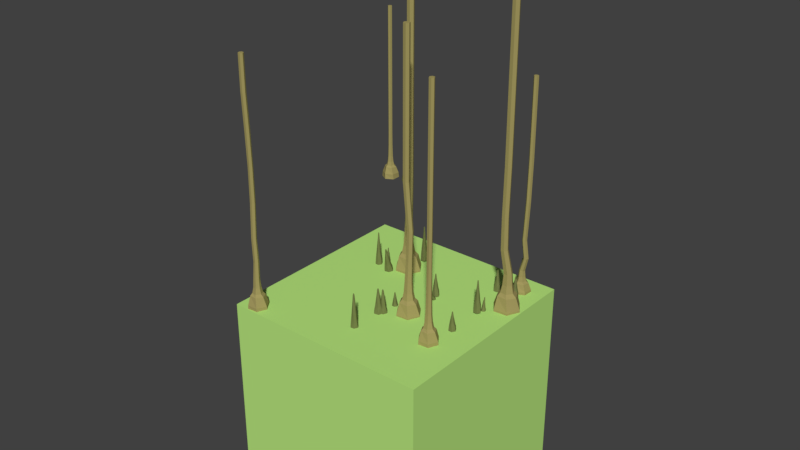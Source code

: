# Source: swamp.blend  (saved by Blender 2.79.0; exported with 4.5.12 LTS)
import bpy
from mathutils import Matrix  # noqa: F401  (used for matrix-valued properties, if any)

bpy.ops.wm.read_factory_settings(use_empty=True)
scene = bpy.context.scene
scene.name = 'Scene'

# ---- collections
col_collection_5 = bpy.data.collections.new('Collection 5'); scene.collection.children.link(col_collection_5)

# ---- materials (node trees are filled in below, after node groups)
mat_material_002 = bpy.data.materials.new('Material.002')
mat_material_002.alpha_threshold = 0.0
mat_material_002.use_transparent_shadow = False
mat_material_002.diffuse_color = (0.1779, 0.2019, 0.06908, 1.0)
mat_material_002.roughness = 0.5
mat_material_003 = bpy.data.materials.new('Material.003')
mat_material_003.alpha_threshold = 0.0
mat_material_003.use_transparent_shadow = False
mat_material_003.diffuse_color = (0.3672, 0.3144, 0.115, 1.0)
mat_material_003.roughness = 0.5
mat_material_001 = bpy.data.materials.new('Material.001')
mat_material_001.alpha_threshold = 0.0
mat_material_001.use_transparent_shadow = False
mat_material_001.diffuse_color = (0.4824, 0.8, 0.2092, 1.0)
mat_material_001.roughness = 0.5

# ---- material node trees

# ---- world
world_world = bpy.data.worlds.new('World'); scene.world = world_world
world_world.color = (0.05088, 0.05088, 0.05088)
world_world.use_sun_shadow = False
world_world.sun_shadow_jitter_overblur = 0.0
world_world.cycles.sampling_method = 'MANUAL'

# ---- meshes
me_circle_029 = bpy.data.meshes.new('Circle.029')
me_circle_029.from_pydata([(-0.273, 0.1029, 3.134), (-1.172, -0.1503, 3.139), (-1.402, -1.054, 3.1), (-0.7337, -1.705, 3.058), (0.1649, -1.452, 3.054), (0.3953, -0.5481, 3.092), (-0.1996, -0.2363, 4.349), (-0.8964, -0.3166, 4.319), (-1.174, -0.9589, 4.256), (-0.7548, -1.521, 4.221), (-0.05802, -1.441, 4.251), (0.2196, -0.7985, 4.314), (-0.2122, -0.512, 5.305), (-0.7016, -0.4706, 5.281), (-0.9832, -0.8732, 5.3), (-0.7754, -1.317, 5.342), (-0.286, -1.359, 5.366), (-0.004411, -0.9561, 5.348), (-0.2517, -0.5717, 6.217), (-0.5806, -0.4712, 6.188), (-0.8303, -0.706, 6.145), (-0.7512, -1.041, 6.13), (-0.4223, -1.142, 6.158), (-0.1726, -0.9069, 6.201), (-0.4224, -0.7619, 7.106), (-0.5213, -0.692, 7.108), (-0.6311, -0.7425, 7.117), (-0.642, -0.863, 7.124), (-0.5432, -0.9329, 7.122), (-0.4334, -0.8824, 7.112), (-0.3762, 0.4675, 2.109), (-1.483, -0.07103, 2.065), (-1.569, -1.298, 1.985), (-0.5481, -1.986, 1.95), (0.5588, -1.447, 1.995), (0.6447, -0.2206, 2.074), (-0.4714, 0.59, 0.6695), (-1.688, -0.1124, 0.6695), (-1.688, -1.517, 0.6695), (-0.4714, -2.22, 0.6695), (0.7452, -1.517, 0.6695), (0.7452, -0.1124, 0.6695), (-0.3373, -0.6674, 6.922), (-0.3055, -0.9, 6.925), (-0.4907, -1.043, 6.921), (-0.7077, -0.9537, 6.914), (-0.7395, -0.7211, 6.912), (-0.5543, -0.578, 6.916)], [], [(5, 11, 10, 4), (3, 9, 8, 2), (1, 7, 6, 0), (0, 6, 11, 5), (4, 10, 9, 3), (2, 8, 7, 1), (11, 6, 12, 17), (9, 10, 16, 15), (7, 8, 14, 13), (10, 11, 17, 16), (8, 9, 15, 14), (6, 7, 13, 12), (16, 17, 23, 22), (14, 15, 21, 20), (12, 13, 19, 18), (17, 12, 18, 23), (15, 16, 22, 21), (13, 14, 20, 19), (43, 42, 24, 29), (45, 44, 28, 27), (47, 46, 26, 25), (44, 43, 29, 28), (46, 45, 27, 26), (42, 47, 25, 24), (25, 26, 27, 28, 29, 24), (5, 4, 34, 35), (3, 2, 32, 33), (1, 0, 30, 31), (0, 5, 35, 30), (4, 3, 33, 34), (2, 1, 31, 32), (30, 35, 41, 36), (34, 33, 39, 40), (32, 31, 37, 38), (35, 34, 40, 41), (33, 32, 38, 39), (31, 30, 36, 37), (37, 36, 41, 40, 39, 38), (18, 19, 47, 42), (20, 21, 45, 46), (22, 23, 43, 44), (19, 20, 46, 47), (21, 22, 44, 45), (23, 18, 42, 43)])
me_circle_029.materials.append(mat_material_002)
me_circle_029.use_remesh_preserve_volume = False
me_circle_029.use_remesh_preserve_attributes = False
me_circle_029.use_mirror_vertex_groups = False
me_circle_029.update()
me_circle_028 = bpy.data.meshes.new('Circle.028')
me_circle_028.from_pydata([(-0.05886, 4.93, -0.7976), (-4.354, 2.45, -0.7976), (-4.354, -2.51, -0.7976), (-0.05886, -4.989, -0.7976), (4.236, -2.51, -0.7976), (4.236, 2.45, -0.7976), (0.5178, 2.165, 6.792), (-1.733, 1.531, 6.792), (-2.31, -0.7345, 6.792), (-0.6356, -2.367, 6.792), (1.616, -1.733, 6.792), (2.192, 0.5328, 6.792), (3.84, -2.665, 2.186), (2.556, -2.231, 5.848), (3.167, 1.139, 5.729), (4.176, 2.031, 2.136), (-4.294, -2.084, 2.18), (-3.285, -1.173, 5.811), (-0.67, -3.387, 5.888), (-0.3944, -4.722, 2.207), (0.2767, 4.669, 2.108), (0.5522, 3.353, 5.652), (-2.674, 2.197, 5.692), (-3.958, 2.612, 2.13), (1.154, 0.2406, 19.25), (0.8436, -0.9805, 19.25), (-0.3697, -1.322, 19.25), (-1.272, -0.4423, 19.25), (-0.9613, 0.7788, 19.25), (0.2519, 1.12, 19.25), (0.3041, 1.325, 12.3), (-1.113, 0.9265, 12.3), (-1.476, -0.4997, 12.3), (-0.4219, -1.527, 12.3), (0.9952, -1.128, 12.3), (1.358, 0.298, 12.3), (1.657, 0.382, 9.088), (1.217, -1.345, 9.088), (-0.4983, -1.828, 9.088), (-1.774, -0.5837, 9.088), (-1.335, 1.143, 9.088), (0.3806, 1.626, 9.088), (1.088, 0.2218, 28.67), (0.7939, -0.932, 28.67), (-0.3525, -1.255, 28.67), (-1.205, -0.4235, 28.67), (-0.9116, 0.7303, 28.67), (0.2348, 1.053, 28.67), (1.107, 0.2272, 101.4), (0.8081, -0.9458, 101.4), (-0.3574, -1.274, 101.4), (-1.224, -0.4289, 101.4), (-0.9258, 0.7441, 101.4), (0.2397, 1.072, 101.4)], [], [(14, 11, 10, 13), (18, 9, 8, 17), (22, 7, 6, 21), (21, 6, 11, 14), (13, 10, 9, 18), (17, 8, 7, 22), (2, 16, 23, 1), (16, 17, 22, 23), (4, 12, 19, 3), (12, 13, 18, 19), (0, 20, 15, 5), (20, 21, 14, 15), (1, 23, 20, 0), (23, 22, 21, 20), (3, 19, 16, 2), (19, 18, 17, 16), (5, 15, 12, 4), (15, 14, 13, 12), (31, 32, 27, 28), (33, 34, 25, 26), (35, 30, 29, 24), (30, 31, 28, 29), (32, 33, 26, 27), (34, 35, 24, 25), (41, 40, 31, 30), (36, 41, 30, 35), (38, 37, 34, 33), (40, 39, 32, 31), (37, 36, 35, 34), (39, 38, 33, 32), (6, 7, 40, 41), (8, 9, 38, 39), (10, 11, 36, 37), (7, 8, 39, 40), (9, 10, 37, 38), (11, 6, 41, 36), (24, 29, 47, 42), (29, 28, 46, 47), (27, 26, 44, 45), (25, 24, 42, 43), (28, 27, 45, 46), (26, 25, 43, 44), (45, 44, 50, 51), (43, 42, 48, 49), (46, 45, 51, 52), (44, 43, 49, 50), (42, 47, 53, 48), (47, 46, 52, 53), (53, 52, 51, 50, 49, 48)])
me_circle_028.materials.append(mat_material_003)
me_circle_028.use_remesh_preserve_volume = False
me_circle_028.use_remesh_preserve_attributes = False
me_circle_028.use_mirror_vertex_groups = False
me_circle_028.update()
me_circle_027 = bpy.data.meshes.new('Circle.027')
me_circle_027.from_pydata([(-0.273, 0.1029, 3.134), (-1.172, -0.1503, 3.139), (-1.402, -1.054, 3.1), (-0.7337, -1.705, 3.058), (0.1649, -1.452, 3.054), (0.3953, -0.5481, 3.092), (-0.1996, -0.2363, 4.349), (-0.8964, -0.3166, 4.319), (-1.174, -0.9589, 4.256), (-0.7548, -1.521, 4.221), (-0.05802, -1.441, 4.251), (0.2196, -0.7985, 4.314), (-0.2122, -0.512, 5.305), (-0.7016, -0.4706, 5.281), (-0.9832, -0.8732, 5.3), (-0.7754, -1.317, 5.342), (-0.286, -1.359, 5.366), (-0.004411, -0.9561, 5.348), (-0.2517, -0.5717, 6.217), (-0.5806, -0.4712, 6.188), (-0.8303, -0.706, 6.145), (-0.7512, -1.041, 6.13), (-0.4223, -1.142, 6.158), (-0.1726, -0.9069, 6.201), (-0.4224, -0.7619, 7.106), (-0.5213, -0.692, 7.108), (-0.6311, -0.7425, 7.117), (-0.642, -0.863, 7.124), (-0.5432, -0.9329, 7.122), (-0.4334, -0.8824, 7.112), (-0.3762, 0.4675, 2.109), (-1.483, -0.07103, 2.065), (-1.569, -1.298, 1.985), (-0.5481, -1.986, 1.95), (0.5588, -1.447, 1.995), (0.6447, -0.2206, 2.074), (-0.4714, 0.59, 0.6695), (-1.688, -0.1124, 0.6695), (-1.688, -1.517, 0.6695), (-0.4714, -2.22, 0.6695), (0.7452, -1.517, 0.6695), (0.7452, -0.1124, 0.6695), (-0.3373, -0.6674, 6.922), (-0.3055, -0.9, 6.925), (-0.4907, -1.043, 6.921), (-0.7077, -0.9537, 6.914), (-0.7395, -0.7211, 6.912), (-0.5543, -0.578, 6.916)], [], [(5, 11, 10, 4), (3, 9, 8, 2), (1, 7, 6, 0), (0, 6, 11, 5), (4, 10, 9, 3), (2, 8, 7, 1), (11, 6, 12, 17), (9, 10, 16, 15), (7, 8, 14, 13), (10, 11, 17, 16), (8, 9, 15, 14), (6, 7, 13, 12), (16, 17, 23, 22), (14, 15, 21, 20), (12, 13, 19, 18), (17, 12, 18, 23), (15, 16, 22, 21), (13, 14, 20, 19), (43, 42, 24, 29), (45, 44, 28, 27), (47, 46, 26, 25), (44, 43, 29, 28), (46, 45, 27, 26), (42, 47, 25, 24), (25, 26, 27, 28, 29, 24), (5, 4, 34, 35), (3, 2, 32, 33), (1, 0, 30, 31), (0, 5, 35, 30), (4, 3, 33, 34), (2, 1, 31, 32), (30, 35, 41, 36), (34, 33, 39, 40), (32, 31, 37, 38), (35, 34, 40, 41), (33, 32, 38, 39), (31, 30, 36, 37), (37, 36, 41, 40, 39, 38), (18, 19, 47, 42), (20, 21, 45, 46), (22, 23, 43, 44), (19, 20, 46, 47), (21, 22, 44, 45), (23, 18, 42, 43)])
me_circle_027.materials.append(mat_material_002)
me_circle_027.use_remesh_preserve_volume = False
me_circle_027.use_remesh_preserve_attributes = False
me_circle_027.use_mirror_vertex_groups = False
me_circle_027.update()
me_circle_026 = bpy.data.meshes.new('Circle.026')
me_circle_026.from_pydata([(-0.273, 0.1029, 3.134), (-1.172, -0.1503, 3.139), (-1.402, -1.054, 3.1), (-0.7337, -1.705, 3.058), (0.1649, -1.452, 3.054), (0.3953, -0.5481, 3.092), (-0.1996, -0.2363, 4.349), (-0.8964, -0.3166, 4.319), (-1.174, -0.9589, 4.256), (-0.7548, -1.521, 4.221), (-0.05802, -1.441, 4.251), (0.2196, -0.7985, 4.314), (-0.2122, -0.512, 5.305), (-0.7016, -0.4706, 5.281), (-0.9832, -0.8732, 5.3), (-0.7754, -1.317, 5.342), (-0.286, -1.359, 5.366), (-0.004411, -0.9561, 5.348), (-0.2517, -0.5717, 6.217), (-0.5806, -0.4712, 6.188), (-0.8303, -0.706, 6.145), (-0.7512, -1.041, 6.13), (-0.4223, -1.142, 6.158), (-0.1726, -0.9069, 6.201), (-0.4224, -0.7619, 7.106), (-0.5213, -0.692, 7.108), (-0.6311, -0.7425, 7.117), (-0.642, -0.863, 7.124), (-0.5432, -0.9329, 7.122), (-0.4334, -0.8824, 7.112), (-0.3762, 0.4675, 2.109), (-1.483, -0.07103, 2.065), (-1.569, -1.298, 1.985), (-0.5481, -1.986, 1.95), (0.5588, -1.447, 1.995), (0.6447, -0.2206, 2.074), (-0.4714, 0.59, 0.6695), (-1.688, -0.1124, 0.6695), (-1.688, -1.517, 0.6695), (-0.4714, -2.22, 0.6695), (0.7452, -1.517, 0.6695), (0.7452, -0.1124, 0.6695), (-0.3373, -0.6674, 6.922), (-0.3055, -0.9, 6.925), (-0.4907, -1.043, 6.921), (-0.7077, -0.9537, 6.914), (-0.7395, -0.7211, 6.912), (-0.5543, -0.578, 6.916)], [], [(5, 11, 10, 4), (3, 9, 8, 2), (1, 7, 6, 0), (0, 6, 11, 5), (4, 10, 9, 3), (2, 8, 7, 1), (11, 6, 12, 17), (9, 10, 16, 15), (7, 8, 14, 13), (10, 11, 17, 16), (8, 9, 15, 14), (6, 7, 13, 12), (16, 17, 23, 22), (14, 15, 21, 20), (12, 13, 19, 18), (17, 12, 18, 23), (15, 16, 22, 21), (13, 14, 20, 19), (43, 42, 24, 29), (45, 44, 28, 27), (47, 46, 26, 25), (44, 43, 29, 28), (46, 45, 27, 26), (42, 47, 25, 24), (25, 26, 27, 28, 29, 24), (5, 4, 34, 35), (3, 2, 32, 33), (1, 0, 30, 31), (0, 5, 35, 30), (4, 3, 33, 34), (2, 1, 31, 32), (30, 35, 41, 36), (34, 33, 39, 40), (32, 31, 37, 38), (35, 34, 40, 41), (33, 32, 38, 39), (31, 30, 36, 37), (37, 36, 41, 40, 39, 38), (18, 19, 47, 42), (20, 21, 45, 46), (22, 23, 43, 44), (19, 20, 46, 47), (21, 22, 44, 45), (23, 18, 42, 43)])
me_circle_026.materials.append(mat_material_002)
me_circle_026.use_remesh_preserve_volume = False
me_circle_026.use_remesh_preserve_attributes = False
me_circle_026.use_mirror_vertex_groups = False
me_circle_026.update()
me_circle_025 = bpy.data.meshes.new('Circle.025')
me_circle_025.from_pydata([(-0.273, 0.1029, 3.134), (-1.172, -0.1503, 3.139), (-1.402, -1.054, 3.1), (-0.7337, -1.705, 3.058), (0.1649, -1.452, 3.054), (0.3953, -0.5481, 3.092), (-0.1996, -0.2363, 4.349), (-0.8964, -0.3166, 4.319), (-1.174, -0.9589, 4.256), (-0.7548, -1.521, 4.221), (-0.05802, -1.441, 4.251), (0.2196, -0.7985, 4.314), (-0.2122, -0.512, 5.305), (-0.7016, -0.4706, 5.281), (-0.9832, -0.8732, 5.3), (-0.7754, -1.317, 5.342), (-0.286, -1.359, 5.366), (-0.004411, -0.9561, 5.348), (-0.2517, -0.5717, 6.217), (-0.5806, -0.4712, 6.188), (-0.8303, -0.706, 6.145), (-0.7512, -1.041, 6.13), (-0.4223, -1.142, 6.158), (-0.1726, -0.9069, 6.201), (-0.4224, -0.7619, 7.106), (-0.5213, -0.692, 7.108), (-0.6311, -0.7425, 7.117), (-0.642, -0.863, 7.124), (-0.5432, -0.9329, 7.122), (-0.4334, -0.8824, 7.112), (-0.3762, 0.4675, 2.109), (-1.483, -0.07103, 2.065), (-1.569, -1.298, 1.985), (-0.5481, -1.986, 1.95), (0.5588, -1.447, 1.995), (0.6447, -0.2206, 2.074), (-0.4714, 0.59, 0.6695), (-1.688, -0.1124, 0.6695), (-1.688, -1.517, 0.6695), (-0.4714, -2.22, 0.6695), (0.7452, -1.517, 0.6695), (0.7452, -0.1124, 0.6695), (-0.3373, -0.6674, 6.922), (-0.3055, -0.9, 6.925), (-0.4907, -1.043, 6.921), (-0.7077, -0.9537, 6.914), (-0.7395, -0.7211, 6.912), (-0.5543, -0.578, 6.916)], [], [(5, 11, 10, 4), (3, 9, 8, 2), (1, 7, 6, 0), (0, 6, 11, 5), (4, 10, 9, 3), (2, 8, 7, 1), (11, 6, 12, 17), (9, 10, 16, 15), (7, 8, 14, 13), (10, 11, 17, 16), (8, 9, 15, 14), (6, 7, 13, 12), (16, 17, 23, 22), (14, 15, 21, 20), (12, 13, 19, 18), (17, 12, 18, 23), (15, 16, 22, 21), (13, 14, 20, 19), (43, 42, 24, 29), (45, 44, 28, 27), (47, 46, 26, 25), (44, 43, 29, 28), (46, 45, 27, 26), (42, 47, 25, 24), (25, 26, 27, 28, 29, 24), (5, 4, 34, 35), (3, 2, 32, 33), (1, 0, 30, 31), (0, 5, 35, 30), (4, 3, 33, 34), (2, 1, 31, 32), (30, 35, 41, 36), (34, 33, 39, 40), (32, 31, 37, 38), (35, 34, 40, 41), (33, 32, 38, 39), (31, 30, 36, 37), (37, 36, 41, 40, 39, 38), (18, 19, 47, 42), (20, 21, 45, 46), (22, 23, 43, 44), (19, 20, 46, 47), (21, 22, 44, 45), (23, 18, 42, 43)])
me_circle_025.materials.append(mat_material_002)
me_circle_025.use_remesh_preserve_volume = False
me_circle_025.use_remesh_preserve_attributes = False
me_circle_025.use_mirror_vertex_groups = False
me_circle_025.update()
me_circle_024 = bpy.data.meshes.new('Circle.024')
me_circle_024.from_pydata([(-0.273, 0.1029, 3.134), (-1.172, -0.1503, 3.139), (-1.402, -1.054, 3.1), (-0.7337, -1.705, 3.058), (0.1649, -1.452, 3.054), (0.3953, -0.5481, 3.092), (-0.1996, -0.2363, 4.349), (-0.8964, -0.3166, 4.319), (-1.174, -0.9589, 4.256), (-0.7548, -1.521, 4.221), (-0.05802, -1.441, 4.251), (0.2196, -0.7985, 4.314), (-0.2122, -0.512, 5.305), (-0.7016, -0.4706, 5.281), (-0.9832, -0.8732, 5.3), (-0.7754, -1.317, 5.342), (-0.286, -1.359, 5.366), (-0.004411, -0.9561, 5.348), (-0.2517, -0.5717, 6.217), (-0.5806, -0.4712, 6.188), (-0.8303, -0.706, 6.145), (-0.7512, -1.041, 6.13), (-0.4223, -1.142, 6.158), (-0.1726, -0.9069, 6.201), (-0.4224, -0.7619, 7.106), (-0.5213, -0.692, 7.108), (-0.6311, -0.7425, 7.117), (-0.642, -0.863, 7.124), (-0.5432, -0.9329, 7.122), (-0.4334, -0.8824, 7.112), (-0.3762, 0.4675, 2.109), (-1.483, -0.07103, 2.065), (-1.569, -1.298, 1.985), (-0.5481, -1.986, 1.95), (0.5588, -1.447, 1.995), (0.6447, -0.2206, 2.074), (-0.4714, 0.59, 0.6695), (-1.688, -0.1124, 0.6695), (-1.688, -1.517, 0.6695), (-0.4714, -2.22, 0.6695), (0.7452, -1.517, 0.6695), (0.7452, -0.1124, 0.6695), (-0.3373, -0.6674, 6.922), (-0.3055, -0.9, 6.925), (-0.4907, -1.043, 6.921), (-0.7077, -0.9537, 6.914), (-0.7395, -0.7211, 6.912), (-0.5543, -0.578, 6.916)], [], [(5, 11, 10, 4), (3, 9, 8, 2), (1, 7, 6, 0), (0, 6, 11, 5), (4, 10, 9, 3), (2, 8, 7, 1), (11, 6, 12, 17), (9, 10, 16, 15), (7, 8, 14, 13), (10, 11, 17, 16), (8, 9, 15, 14), (6, 7, 13, 12), (16, 17, 23, 22), (14, 15, 21, 20), (12, 13, 19, 18), (17, 12, 18, 23), (15, 16, 22, 21), (13, 14, 20, 19), (43, 42, 24, 29), (45, 44, 28, 27), (47, 46, 26, 25), (44, 43, 29, 28), (46, 45, 27, 26), (42, 47, 25, 24), (25, 26, 27, 28, 29, 24), (5, 4, 34, 35), (3, 2, 32, 33), (1, 0, 30, 31), (0, 5, 35, 30), (4, 3, 33, 34), (2, 1, 31, 32), (30, 35, 41, 36), (34, 33, 39, 40), (32, 31, 37, 38), (35, 34, 40, 41), (33, 32, 38, 39), (31, 30, 36, 37), (37, 36, 41, 40, 39, 38), (18, 19, 47, 42), (20, 21, 45, 46), (22, 23, 43, 44), (19, 20, 46, 47), (21, 22, 44, 45), (23, 18, 42, 43)])
me_circle_024.materials.append(mat_material_002)
me_circle_024.use_remesh_preserve_volume = False
me_circle_024.use_remesh_preserve_attributes = False
me_circle_024.use_mirror_vertex_groups = False
me_circle_024.update()
me_circle_023 = bpy.data.meshes.new('Circle.023')
me_circle_023.from_pydata([(-0.273, 0.1029, 3.134), (-1.172, -0.1503, 3.139), (-1.402, -1.054, 3.1), (-0.7337, -1.705, 3.058), (0.1649, -1.452, 3.054), (0.3953, -0.5481, 3.092), (-0.1996, -0.2363, 4.349), (-0.8964, -0.3166, 4.319), (-1.174, -0.9589, 4.256), (-0.7548, -1.521, 4.221), (-0.05802, -1.441, 4.251), (0.2196, -0.7985, 4.314), (-0.2122, -0.512, 5.305), (-0.7016, -0.4706, 5.281), (-0.9832, -0.8732, 5.3), (-0.7754, -1.317, 5.342), (-0.286, -1.359, 5.366), (-0.004411, -0.9561, 5.348), (-0.2517, -0.5717, 6.217), (-0.5806, -0.4712, 6.188), (-0.8303, -0.706, 6.145), (-0.7512, -1.041, 6.13), (-0.4223, -1.142, 6.158), (-0.1726, -0.9069, 6.201), (-0.4224, -0.7619, 7.106), (-0.5213, -0.692, 7.108), (-0.6311, -0.7425, 7.117), (-0.642, -0.863, 7.124), (-0.5432, -0.9329, 7.122), (-0.4334, -0.8824, 7.112), (-0.3762, 0.4675, 2.109), (-1.483, -0.07103, 2.065), (-1.569, -1.298, 1.985), (-0.5481, -1.986, 1.95), (0.5588, -1.447, 1.995), (0.6447, -0.2206, 2.074), (-0.4714, 0.59, 0.6695), (-1.688, -0.1124, 0.6695), (-1.688, -1.517, 0.6695), (-0.4714, -2.22, 0.6695), (0.7452, -1.517, 0.6695), (0.7452, -0.1124, 0.6695), (-0.3373, -0.6674, 6.922), (-0.3055, -0.9, 6.925), (-0.4907, -1.043, 6.921), (-0.7077, -0.9537, 6.914), (-0.7395, -0.7211, 6.912), (-0.5543, -0.578, 6.916)], [], [(5, 11, 10, 4), (3, 9, 8, 2), (1, 7, 6, 0), (0, 6, 11, 5), (4, 10, 9, 3), (2, 8, 7, 1), (11, 6, 12, 17), (9, 10, 16, 15), (7, 8, 14, 13), (10, 11, 17, 16), (8, 9, 15, 14), (6, 7, 13, 12), (16, 17, 23, 22), (14, 15, 21, 20), (12, 13, 19, 18), (17, 12, 18, 23), (15, 16, 22, 21), (13, 14, 20, 19), (43, 42, 24, 29), (45, 44, 28, 27), (47, 46, 26, 25), (44, 43, 29, 28), (46, 45, 27, 26), (42, 47, 25, 24), (25, 26, 27, 28, 29, 24), (5, 4, 34, 35), (3, 2, 32, 33), (1, 0, 30, 31), (0, 5, 35, 30), (4, 3, 33, 34), (2, 1, 31, 32), (30, 35, 41, 36), (34, 33, 39, 40), (32, 31, 37, 38), (35, 34, 40, 41), (33, 32, 38, 39), (31, 30, 36, 37), (37, 36, 41, 40, 39, 38), (18, 19, 47, 42), (20, 21, 45, 46), (22, 23, 43, 44), (19, 20, 46, 47), (21, 22, 44, 45), (23, 18, 42, 43)])
me_circle_023.materials.append(mat_material_002)
me_circle_023.use_remesh_preserve_volume = False
me_circle_023.use_remesh_preserve_attributes = False
me_circle_023.use_mirror_vertex_groups = False
me_circle_023.update()
me_circle_022 = bpy.data.meshes.new('Circle.022')
me_circle_022.from_pydata([(-0.273, 0.1029, 3.134), (-1.172, -0.1503, 3.139), (-1.402, -1.054, 3.1), (-0.7337, -1.705, 3.058), (0.1649, -1.452, 3.054), (0.3953, -0.5481, 3.092), (-0.1996, -0.2363, 4.349), (-0.8964, -0.3166, 4.319), (-1.174, -0.9589, 4.256), (-0.7548, -1.521, 4.221), (-0.05802, -1.441, 4.251), (0.2196, -0.7985, 4.314), (-0.2122, -0.512, 5.305), (-0.7016, -0.4706, 5.281), (-0.9832, -0.8732, 5.3), (-0.7754, -1.317, 5.342), (-0.286, -1.359, 5.366), (-0.004411, -0.9561, 5.348), (-0.2517, -0.5717, 6.217), (-0.5806, -0.4712, 6.188), (-0.8303, -0.706, 6.145), (-0.7512, -1.041, 6.13), (-0.4223, -1.142, 6.158), (-0.1726, -0.9069, 6.201), (-0.4224, -0.7619, 7.106), (-0.5213, -0.692, 7.108), (-0.6311, -0.7425, 7.117), (-0.642, -0.863, 7.124), (-0.5432, -0.9329, 7.122), (-0.4334, -0.8824, 7.112), (-0.3762, 0.4675, 2.109), (-1.483, -0.07103, 2.065), (-1.569, -1.298, 1.985), (-0.5481, -1.986, 1.95), (0.5588, -1.447, 1.995), (0.6447, -0.2206, 2.074), (-0.4714, 0.59, 0.6695), (-1.688, -0.1124, 0.6695), (-1.688, -1.517, 0.6695), (-0.4714, -2.22, 0.6695), (0.7452, -1.517, 0.6695), (0.7452, -0.1124, 0.6695), (-0.3373, -0.6674, 6.922), (-0.3055, -0.9, 6.925), (-0.4907, -1.043, 6.921), (-0.7077, -0.9537, 6.914), (-0.7395, -0.7211, 6.912), (-0.5543, -0.578, 6.916)], [], [(5, 11, 10, 4), (3, 9, 8, 2), (1, 7, 6, 0), (0, 6, 11, 5), (4, 10, 9, 3), (2, 8, 7, 1), (11, 6, 12, 17), (9, 10, 16, 15), (7, 8, 14, 13), (10, 11, 17, 16), (8, 9, 15, 14), (6, 7, 13, 12), (16, 17, 23, 22), (14, 15, 21, 20), (12, 13, 19, 18), (17, 12, 18, 23), (15, 16, 22, 21), (13, 14, 20, 19), (43, 42, 24, 29), (45, 44, 28, 27), (47, 46, 26, 25), (44, 43, 29, 28), (46, 45, 27, 26), (42, 47, 25, 24), (25, 26, 27, 28, 29, 24), (5, 4, 34, 35), (3, 2, 32, 33), (1, 0, 30, 31), (0, 5, 35, 30), (4, 3, 33, 34), (2, 1, 31, 32), (30, 35, 41, 36), (34, 33, 39, 40), (32, 31, 37, 38), (35, 34, 40, 41), (33, 32, 38, 39), (31, 30, 36, 37), (37, 36, 41, 40, 39, 38), (18, 19, 47, 42), (20, 21, 45, 46), (22, 23, 43, 44), (19, 20, 46, 47), (21, 22, 44, 45), (23, 18, 42, 43)])
me_circle_022.materials.append(mat_material_002)
me_circle_022.use_remesh_preserve_volume = False
me_circle_022.use_remesh_preserve_attributes = False
me_circle_022.use_mirror_vertex_groups = False
me_circle_022.update()
me_circle_021 = bpy.data.meshes.new('Circle.021')
me_circle_021.from_pydata([(-0.273, 0.1029, 3.134), (-1.172, -0.1503, 3.139), (-1.402, -1.054, 3.1), (-0.7337, -1.705, 3.058), (0.1649, -1.452, 3.054), (0.3953, -0.5481, 3.092), (-0.1996, -0.2363, 4.349), (-0.8964, -0.3166, 4.319), (-1.174, -0.9589, 4.256), (-0.7548, -1.521, 4.221), (-0.05802, -1.441, 4.251), (0.2196, -0.7985, 4.314), (-0.2122, -0.512, 5.305), (-0.7016, -0.4706, 5.281), (-0.9832, -0.8732, 5.3), (-0.7754, -1.317, 5.342), (-0.286, -1.359, 5.366), (-0.004411, -0.9561, 5.348), (-0.2517, -0.5717, 6.217), (-0.5806, -0.4712, 6.188), (-0.8303, -0.706, 6.145), (-0.7512, -1.041, 6.13), (-0.4223, -1.142, 6.158), (-0.1726, -0.9069, 6.201), (-0.4224, -0.7619, 7.106), (-0.5213, -0.692, 7.108), (-0.6311, -0.7425, 7.117), (-0.642, -0.863, 7.124), (-0.5432, -0.9329, 7.122), (-0.4334, -0.8824, 7.112), (-0.3762, 0.4675, 2.109), (-1.483, -0.07103, 2.065), (-1.569, -1.298, 1.985), (-0.5481, -1.986, 1.95), (0.5588, -1.447, 1.995), (0.6447, -0.2206, 2.074), (-0.4714, 0.59, 0.6695), (-1.688, -0.1124, 0.6695), (-1.688, -1.517, 0.6695), (-0.4714, -2.22, 0.6695), (0.7452, -1.517, 0.6695), (0.7452, -0.1124, 0.6695), (-0.3373, -0.6674, 6.922), (-0.3055, -0.9, 6.925), (-0.4907, -1.043, 6.921), (-0.7077, -0.9537, 6.914), (-0.7395, -0.7211, 6.912), (-0.5543, -0.578, 6.916)], [], [(5, 11, 10, 4), (3, 9, 8, 2), (1, 7, 6, 0), (0, 6, 11, 5), (4, 10, 9, 3), (2, 8, 7, 1), (11, 6, 12, 17), (9, 10, 16, 15), (7, 8, 14, 13), (10, 11, 17, 16), (8, 9, 15, 14), (6, 7, 13, 12), (16, 17, 23, 22), (14, 15, 21, 20), (12, 13, 19, 18), (17, 12, 18, 23), (15, 16, 22, 21), (13, 14, 20, 19), (43, 42, 24, 29), (45, 44, 28, 27), (47, 46, 26, 25), (44, 43, 29, 28), (46, 45, 27, 26), (42, 47, 25, 24), (25, 26, 27, 28, 29, 24), (5, 4, 34, 35), (3, 2, 32, 33), (1, 0, 30, 31), (0, 5, 35, 30), (4, 3, 33, 34), (2, 1, 31, 32), (30, 35, 41, 36), (34, 33, 39, 40), (32, 31, 37, 38), (35, 34, 40, 41), (33, 32, 38, 39), (31, 30, 36, 37), (37, 36, 41, 40, 39, 38), (18, 19, 47, 42), (20, 21, 45, 46), (22, 23, 43, 44), (19, 20, 46, 47), (21, 22, 44, 45), (23, 18, 42, 43)])
me_circle_021.materials.append(mat_material_002)
me_circle_021.use_remesh_preserve_volume = False
me_circle_021.use_remesh_preserve_attributes = False
me_circle_021.use_mirror_vertex_groups = False
me_circle_021.update()
me_circle_020 = bpy.data.meshes.new('Circle.020')
me_circle_020.from_pydata([(-0.273, 0.1029, 3.134), (-1.172, -0.1503, 3.139), (-1.402, -1.054, 3.1), (-0.7337, -1.705, 3.058), (0.1649, -1.452, 3.054), (0.3953, -0.5481, 3.092), (-0.1996, -0.2363, 4.349), (-0.8964, -0.3166, 4.319), (-1.174, -0.9589, 4.256), (-0.7548, -1.521, 4.221), (-0.05802, -1.441, 4.251), (0.2196, -0.7985, 4.314), (-0.2122, -0.512, 5.305), (-0.7016, -0.4706, 5.281), (-0.9832, -0.8732, 5.3), (-0.7754, -1.317, 5.342), (-0.286, -1.359, 5.366), (-0.004411, -0.9561, 5.348), (-0.2517, -0.5717, 6.217), (-0.5806, -0.4712, 6.188), (-0.8303, -0.706, 6.145), (-0.7512, -1.041, 6.13), (-0.4223, -1.142, 6.158), (-0.1726, -0.9069, 6.201), (-0.4224, -0.7619, 7.106), (-0.5213, -0.692, 7.108), (-0.6311, -0.7425, 7.117), (-0.642, -0.863, 7.124), (-0.5432, -0.9329, 7.122), (-0.4334, -0.8824, 7.112), (-0.3762, 0.4675, 2.109), (-1.483, -0.07103, 2.065), (-1.569, -1.298, 1.985), (-0.5481, -1.986, 1.95), (0.5588, -1.447, 1.995), (0.6447, -0.2206, 2.074), (-0.4714, 0.59, 0.6695), (-1.688, -0.1124, 0.6695), (-1.688, -1.517, 0.6695), (-0.4714, -2.22, 0.6695), (0.7452, -1.517, 0.6695), (0.7452, -0.1124, 0.6695), (-0.3373, -0.6674, 6.922), (-0.3055, -0.9, 6.925), (-0.4907, -1.043, 6.921), (-0.7077, -0.9537, 6.914), (-0.7395, -0.7211, 6.912), (-0.5543, -0.578, 6.916)], [], [(5, 11, 10, 4), (3, 9, 8, 2), (1, 7, 6, 0), (0, 6, 11, 5), (4, 10, 9, 3), (2, 8, 7, 1), (11, 6, 12, 17), (9, 10, 16, 15), (7, 8, 14, 13), (10, 11, 17, 16), (8, 9, 15, 14), (6, 7, 13, 12), (16, 17, 23, 22), (14, 15, 21, 20), (12, 13, 19, 18), (17, 12, 18, 23), (15, 16, 22, 21), (13, 14, 20, 19), (43, 42, 24, 29), (45, 44, 28, 27), (47, 46, 26, 25), (44, 43, 29, 28), (46, 45, 27, 26), (42, 47, 25, 24), (25, 26, 27, 28, 29, 24), (5, 4, 34, 35), (3, 2, 32, 33), (1, 0, 30, 31), (0, 5, 35, 30), (4, 3, 33, 34), (2, 1, 31, 32), (30, 35, 41, 36), (34, 33, 39, 40), (32, 31, 37, 38), (35, 34, 40, 41), (33, 32, 38, 39), (31, 30, 36, 37), (37, 36, 41, 40, 39, 38), (18, 19, 47, 42), (20, 21, 45, 46), (22, 23, 43, 44), (19, 20, 46, 47), (21, 22, 44, 45), (23, 18, 42, 43)])
me_circle_020.materials.append(mat_material_002)
me_circle_020.use_remesh_preserve_volume = False
me_circle_020.use_remesh_preserve_attributes = False
me_circle_020.use_mirror_vertex_groups = False
me_circle_020.update()
me_circle_019 = bpy.data.meshes.new('Circle.019')
me_circle_019.from_pydata([(-0.273, 0.1029, 3.134), (-1.172, -0.1503, 3.139), (-1.402, -1.054, 3.1), (-0.7337, -1.705, 3.058), (0.1649, -1.452, 3.054), (0.3953, -0.5481, 3.092), (-0.1996, -0.2363, 4.349), (-0.8964, -0.3166, 4.319), (-1.174, -0.9589, 4.256), (-0.7548, -1.521, 4.221), (-0.05802, -1.441, 4.251), (0.2196, -0.7985, 4.314), (-0.2122, -0.512, 5.305), (-0.7016, -0.4706, 5.281), (-0.9832, -0.8732, 5.3), (-0.7754, -1.317, 5.342), (-0.286, -1.359, 5.366), (-0.004411, -0.9561, 5.348), (-0.2517, -0.5717, 6.217), (-0.5806, -0.4712, 6.188), (-0.8303, -0.706, 6.145), (-0.7512, -1.041, 6.13), (-0.4223, -1.142, 6.158), (-0.1726, -0.9069, 6.201), (-0.4224, -0.7619, 7.106), (-0.5213, -0.692, 7.108), (-0.6311, -0.7425, 7.117), (-0.642, -0.863, 7.124), (-0.5432, -0.9329, 7.122), (-0.4334, -0.8824, 7.112), (-0.3762, 0.4675, 2.109), (-1.483, -0.07103, 2.065), (-1.569, -1.298, 1.985), (-0.5481, -1.986, 1.95), (0.5588, -1.447, 1.995), (0.6447, -0.2206, 2.074), (-0.4714, 0.59, 0.6695), (-1.688, -0.1124, 0.6695), (-1.688, -1.517, 0.6695), (-0.4714, -2.22, 0.6695), (0.7452, -1.517, 0.6695), (0.7452, -0.1124, 0.6695), (-0.3373, -0.6674, 6.922), (-0.3055, -0.9, 6.925), (-0.4907, -1.043, 6.921), (-0.7077, -0.9537, 6.914), (-0.7395, -0.7211, 6.912), (-0.5543, -0.578, 6.916)], [], [(5, 11, 10, 4), (3, 9, 8, 2), (1, 7, 6, 0), (0, 6, 11, 5), (4, 10, 9, 3), (2, 8, 7, 1), (11, 6, 12, 17), (9, 10, 16, 15), (7, 8, 14, 13), (10, 11, 17, 16), (8, 9, 15, 14), (6, 7, 13, 12), (16, 17, 23, 22), (14, 15, 21, 20), (12, 13, 19, 18), (17, 12, 18, 23), (15, 16, 22, 21), (13, 14, 20, 19), (43, 42, 24, 29), (45, 44, 28, 27), (47, 46, 26, 25), (44, 43, 29, 28), (46, 45, 27, 26), (42, 47, 25, 24), (25, 26, 27, 28, 29, 24), (5, 4, 34, 35), (3, 2, 32, 33), (1, 0, 30, 31), (0, 5, 35, 30), (4, 3, 33, 34), (2, 1, 31, 32), (30, 35, 41, 36), (34, 33, 39, 40), (32, 31, 37, 38), (35, 34, 40, 41), (33, 32, 38, 39), (31, 30, 36, 37), (37, 36, 41, 40, 39, 38), (18, 19, 47, 42), (20, 21, 45, 46), (22, 23, 43, 44), (19, 20, 46, 47), (21, 22, 44, 45), (23, 18, 42, 43)])
me_circle_019.materials.append(mat_material_002)
me_circle_019.use_remesh_preserve_volume = False
me_circle_019.use_remesh_preserve_attributes = False
me_circle_019.use_mirror_vertex_groups = False
me_circle_019.update()
me_circle_018 = bpy.data.meshes.new('Circle.018')
me_circle_018.from_pydata([(-0.273, 0.1029, 3.134), (-1.172, -0.1503, 3.139), (-1.402, -1.054, 3.1), (-0.7337, -1.705, 3.058), (0.1649, -1.452, 3.054), (0.3953, -0.5481, 3.092), (-0.1996, -0.2363, 4.349), (-0.8964, -0.3166, 4.319), (-1.174, -0.9589, 4.256), (-0.7548, -1.521, 4.221), (-0.05802, -1.441, 4.251), (0.2196, -0.7985, 4.314), (-0.2122, -0.512, 5.305), (-0.7016, -0.4706, 5.281), (-0.9832, -0.8732, 5.3), (-0.7754, -1.317, 5.342), (-0.286, -1.359, 5.366), (-0.004411, -0.9561, 5.348), (-0.2517, -0.5717, 6.217), (-0.5806, -0.4712, 6.188), (-0.8303, -0.706, 6.145), (-0.7512, -1.041, 6.13), (-0.4223, -1.142, 6.158), (-0.1726, -0.9069, 6.201), (-0.4224, -0.7619, 7.106), (-0.5213, -0.692, 7.108), (-0.6311, -0.7425, 7.117), (-0.642, -0.863, 7.124), (-0.5432, -0.9329, 7.122), (-0.4334, -0.8824, 7.112), (-0.3762, 0.4675, 2.109), (-1.483, -0.07103, 2.065), (-1.569, -1.298, 1.985), (-0.5481, -1.986, 1.95), (0.5588, -1.447, 1.995), (0.6447, -0.2206, 2.074), (-0.4714, 0.59, 0.6695), (-1.688, -0.1124, 0.6695), (-1.688, -1.517, 0.6695), (-0.4714, -2.22, 0.6695), (0.7452, -1.517, 0.6695), (0.7452, -0.1124, 0.6695), (-0.3373, -0.6674, 6.922), (-0.3055, -0.9, 6.925), (-0.4907, -1.043, 6.921), (-0.7077, -0.9537, 6.914), (-0.7395, -0.7211, 6.912), (-0.5543, -0.578, 6.916)], [], [(5, 11, 10, 4), (3, 9, 8, 2), (1, 7, 6, 0), (0, 6, 11, 5), (4, 10, 9, 3), (2, 8, 7, 1), (11, 6, 12, 17), (9, 10, 16, 15), (7, 8, 14, 13), (10, 11, 17, 16), (8, 9, 15, 14), (6, 7, 13, 12), (16, 17, 23, 22), (14, 15, 21, 20), (12, 13, 19, 18), (17, 12, 18, 23), (15, 16, 22, 21), (13, 14, 20, 19), (43, 42, 24, 29), (45, 44, 28, 27), (47, 46, 26, 25), (44, 43, 29, 28), (46, 45, 27, 26), (42, 47, 25, 24), (25, 26, 27, 28, 29, 24), (5, 4, 34, 35), (3, 2, 32, 33), (1, 0, 30, 31), (0, 5, 35, 30), (4, 3, 33, 34), (2, 1, 31, 32), (30, 35, 41, 36), (34, 33, 39, 40), (32, 31, 37, 38), (35, 34, 40, 41), (33, 32, 38, 39), (31, 30, 36, 37), (37, 36, 41, 40, 39, 38), (18, 19, 47, 42), (20, 21, 45, 46), (22, 23, 43, 44), (19, 20, 46, 47), (21, 22, 44, 45), (23, 18, 42, 43)])
me_circle_018.materials.append(mat_material_002)
me_circle_018.use_remesh_preserve_volume = False
me_circle_018.use_remesh_preserve_attributes = False
me_circle_018.use_mirror_vertex_groups = False
me_circle_018.update()
me_circle_017 = bpy.data.meshes.new('Circle.017')
me_circle_017.from_pydata([(-0.273, 0.1029, 3.134), (-1.172, -0.1503, 3.139), (-1.402, -1.054, 3.1), (-0.7337, -1.705, 3.058), (0.1649, -1.452, 3.054), (0.3953, -0.5481, 3.092), (-0.1996, -0.2363, 4.349), (-0.8964, -0.3166, 4.319), (-1.174, -0.9589, 4.256), (-0.7548, -1.521, 4.221), (-0.05802, -1.441, 4.251), (0.2196, -0.7985, 4.314), (-0.2122, -0.512, 5.305), (-0.7016, -0.4706, 5.281), (-0.9832, -0.8732, 5.3), (-0.7754, -1.317, 5.342), (-0.286, -1.359, 5.366), (-0.004411, -0.9561, 5.348), (-0.2517, -0.5717, 6.217), (-0.5806, -0.4712, 6.188), (-0.8303, -0.706, 6.145), (-0.7512, -1.041, 6.13), (-0.4223, -1.142, 6.158), (-0.1726, -0.9069, 6.201), (-0.4224, -0.7619, 7.106), (-0.5213, -0.692, 7.108), (-0.6311, -0.7425, 7.117), (-0.642, -0.863, 7.124), (-0.5432, -0.9329, 7.122), (-0.4334, -0.8824, 7.112), (-0.3762, 0.4675, 2.109), (-1.483, -0.07103, 2.065), (-1.569, -1.298, 1.985), (-0.5481, -1.986, 1.95), (0.5588, -1.447, 1.995), (0.6447, -0.2206, 2.074), (-0.4714, 0.59, 0.6695), (-1.688, -0.1124, 0.6695), (-1.688, -1.517, 0.6695), (-0.4714, -2.22, 0.6695), (0.7452, -1.517, 0.6695), (0.7452, -0.1124, 0.6695), (-0.3373, -0.6674, 6.922), (-0.3055, -0.9, 6.925), (-0.4907, -1.043, 6.921), (-0.7077, -0.9537, 6.914), (-0.7395, -0.7211, 6.912), (-0.5543, -0.578, 6.916)], [], [(5, 11, 10, 4), (3, 9, 8, 2), (1, 7, 6, 0), (0, 6, 11, 5), (4, 10, 9, 3), (2, 8, 7, 1), (11, 6, 12, 17), (9, 10, 16, 15), (7, 8, 14, 13), (10, 11, 17, 16), (8, 9, 15, 14), (6, 7, 13, 12), (16, 17, 23, 22), (14, 15, 21, 20), (12, 13, 19, 18), (17, 12, 18, 23), (15, 16, 22, 21), (13, 14, 20, 19), (43, 42, 24, 29), (45, 44, 28, 27), (47, 46, 26, 25), (44, 43, 29, 28), (46, 45, 27, 26), (42, 47, 25, 24), (25, 26, 27, 28, 29, 24), (5, 4, 34, 35), (3, 2, 32, 33), (1, 0, 30, 31), (0, 5, 35, 30), (4, 3, 33, 34), (2, 1, 31, 32), (30, 35, 41, 36), (34, 33, 39, 40), (32, 31, 37, 38), (35, 34, 40, 41), (33, 32, 38, 39), (31, 30, 36, 37), (37, 36, 41, 40, 39, 38), (18, 19, 47, 42), (20, 21, 45, 46), (22, 23, 43, 44), (19, 20, 46, 47), (21, 22, 44, 45), (23, 18, 42, 43)])
me_circle_017.materials.append(mat_material_002)
me_circle_017.use_remesh_preserve_volume = False
me_circle_017.use_remesh_preserve_attributes = False
me_circle_017.use_mirror_vertex_groups = False
me_circle_017.update()
me_circle_016 = bpy.data.meshes.new('Circle.016')
me_circle_016.from_pydata([(-0.273, 0.1029, 3.134), (-1.172, -0.1503, 3.139), (-1.402, -1.054, 3.1), (-0.7337, -1.705, 3.058), (0.1649, -1.452, 3.054), (0.3953, -0.5481, 3.092), (-0.1996, -0.2363, 4.349), (-0.8964, -0.3166, 4.319), (-1.174, -0.9589, 4.256), (-0.7548, -1.521, 4.221), (-0.05802, -1.441, 4.251), (0.2196, -0.7985, 4.314), (-0.2122, -0.512, 5.305), (-0.7016, -0.4706, 5.281), (-0.9832, -0.8732, 5.3), (-0.7754, -1.317, 5.342), (-0.286, -1.359, 5.366), (-0.004411, -0.9561, 5.348), (-0.2517, -0.5717, 6.217), (-0.5806, -0.4712, 6.188), (-0.8303, -0.706, 6.145), (-0.7512, -1.041, 6.13), (-0.4223, -1.142, 6.158), (-0.1726, -0.9069, 6.201), (-0.4224, -0.7619, 7.106), (-0.5213, -0.692, 7.108), (-0.6311, -0.7425, 7.117), (-0.642, -0.863, 7.124), (-0.5432, -0.9329, 7.122), (-0.4334, -0.8824, 7.112), (-0.3762, 0.4675, 2.109), (-1.483, -0.07103, 2.065), (-1.569, -1.298, 1.985), (-0.5481, -1.986, 1.95), (0.5588, -1.447, 1.995), (0.6447, -0.2206, 2.074), (-0.4714, 0.59, 0.6695), (-1.688, -0.1124, 0.6695), (-1.688, -1.517, 0.6695), (-0.4714, -2.22, 0.6695), (0.7452, -1.517, 0.6695), (0.7452, -0.1124, 0.6695), (-0.3373, -0.6674, 6.922), (-0.3055, -0.9, 6.925), (-0.4907, -1.043, 6.921), (-0.7077, -0.9537, 6.914), (-0.7395, -0.7211, 6.912), (-0.5543, -0.578, 6.916)], [], [(5, 11, 10, 4), (3, 9, 8, 2), (1, 7, 6, 0), (0, 6, 11, 5), (4, 10, 9, 3), (2, 8, 7, 1), (11, 6, 12, 17), (9, 10, 16, 15), (7, 8, 14, 13), (10, 11, 17, 16), (8, 9, 15, 14), (6, 7, 13, 12), (16, 17, 23, 22), (14, 15, 21, 20), (12, 13, 19, 18), (17, 12, 18, 23), (15, 16, 22, 21), (13, 14, 20, 19), (43, 42, 24, 29), (45, 44, 28, 27), (47, 46, 26, 25), (44, 43, 29, 28), (46, 45, 27, 26), (42, 47, 25, 24), (25, 26, 27, 28, 29, 24), (5, 4, 34, 35), (3, 2, 32, 33), (1, 0, 30, 31), (0, 5, 35, 30), (4, 3, 33, 34), (2, 1, 31, 32), (30, 35, 41, 36), (34, 33, 39, 40), (32, 31, 37, 38), (35, 34, 40, 41), (33, 32, 38, 39), (31, 30, 36, 37), (37, 36, 41, 40, 39, 38), (18, 19, 47, 42), (20, 21, 45, 46), (22, 23, 43, 44), (19, 20, 46, 47), (21, 22, 44, 45), (23, 18, 42, 43)])
me_circle_016.materials.append(mat_material_002)
me_circle_016.use_remesh_preserve_volume = False
me_circle_016.use_remesh_preserve_attributes = False
me_circle_016.use_mirror_vertex_groups = False
me_circle_016.update()
me_circle_015 = bpy.data.meshes.new('Circle.015')
me_circle_015.from_pydata([(-0.273, 0.1029, 3.134), (-1.172, -0.1503, 3.139), (-1.402, -1.054, 3.1), (-0.7337, -1.705, 3.058), (0.1649, -1.452, 3.054), (0.3953, -0.5481, 3.092), (-0.1996, -0.2363, 4.349), (-0.8964, -0.3166, 4.319), (-1.174, -0.9589, 4.256), (-0.7548, -1.521, 4.221), (-0.05802, -1.441, 4.251), (0.2196, -0.7985, 4.314), (-0.2122, -0.512, 5.305), (-0.7016, -0.4706, 5.281), (-0.9832, -0.8732, 5.3), (-0.7754, -1.317, 5.342), (-0.286, -1.359, 5.366), (-0.004411, -0.9561, 5.348), (-0.2517, -0.5717, 6.217), (-0.5806, -0.4712, 6.188), (-0.8303, -0.706, 6.145), (-0.7512, -1.041, 6.13), (-0.4223, -1.142, 6.158), (-0.1726, -0.9069, 6.201), (-0.4224, -0.7619, 7.106), (-0.5213, -0.692, 7.108), (-0.6311, -0.7425, 7.117), (-0.642, -0.863, 7.124), (-0.5432, -0.9329, 7.122), (-0.4334, -0.8824, 7.112), (-0.3762, 0.4675, 2.109), (-1.483, -0.07103, 2.065), (-1.569, -1.298, 1.985), (-0.5481, -1.986, 1.95), (0.5588, -1.447, 1.995), (0.6447, -0.2206, 2.074), (-0.4714, 0.59, 0.6695), (-1.688, -0.1124, 0.6695), (-1.688, -1.517, 0.6695), (-0.4714, -2.22, 0.6695), (0.7452, -1.517, 0.6695), (0.7452, -0.1124, 0.6695), (-0.3373, -0.6674, 6.922), (-0.3055, -0.9, 6.925), (-0.4907, -1.043, 6.921), (-0.7077, -0.9537, 6.914), (-0.7395, -0.7211, 6.912), (-0.5543, -0.578, 6.916)], [], [(5, 11, 10, 4), (3, 9, 8, 2), (1, 7, 6, 0), (0, 6, 11, 5), (4, 10, 9, 3), (2, 8, 7, 1), (11, 6, 12, 17), (9, 10, 16, 15), (7, 8, 14, 13), (10, 11, 17, 16), (8, 9, 15, 14), (6, 7, 13, 12), (16, 17, 23, 22), (14, 15, 21, 20), (12, 13, 19, 18), (17, 12, 18, 23), (15, 16, 22, 21), (13, 14, 20, 19), (43, 42, 24, 29), (45, 44, 28, 27), (47, 46, 26, 25), (44, 43, 29, 28), (46, 45, 27, 26), (42, 47, 25, 24), (25, 26, 27, 28, 29, 24), (5, 4, 34, 35), (3, 2, 32, 33), (1, 0, 30, 31), (0, 5, 35, 30), (4, 3, 33, 34), (2, 1, 31, 32), (30, 35, 41, 36), (34, 33, 39, 40), (32, 31, 37, 38), (35, 34, 40, 41), (33, 32, 38, 39), (31, 30, 36, 37), (37, 36, 41, 40, 39, 38), (18, 19, 47, 42), (20, 21, 45, 46), (22, 23, 43, 44), (19, 20, 46, 47), (21, 22, 44, 45), (23, 18, 42, 43)])
me_circle_015.materials.append(mat_material_002)
me_circle_015.use_remesh_preserve_volume = False
me_circle_015.use_remesh_preserve_attributes = False
me_circle_015.use_mirror_vertex_groups = False
me_circle_015.update()
me_circle_014 = bpy.data.meshes.new('Circle.014')
me_circle_014.from_pydata([(-0.273, 0.1029, 3.134), (-1.172, -0.1503, 3.139), (-1.402, -1.054, 3.1), (-0.7337, -1.705, 3.058), (0.1649, -1.452, 3.054), (0.3953, -0.5481, 3.092), (-0.1996, -0.2363, 4.349), (-0.8964, -0.3166, 4.319), (-1.174, -0.9589, 4.256), (-0.7548, -1.521, 4.221), (-0.05802, -1.441, 4.251), (0.2196, -0.7985, 4.314), (-0.2122, -0.512, 5.305), (-0.7016, -0.4706, 5.281), (-0.9832, -0.8732, 5.3), (-0.7754, -1.317, 5.342), (-0.286, -1.359, 5.366), (-0.004411, -0.9561, 5.348), (-0.2517, -0.5717, 6.217), (-0.5806, -0.4712, 6.188), (-0.8303, -0.706, 6.145), (-0.7512, -1.041, 6.13), (-0.4223, -1.142, 6.158), (-0.1726, -0.9069, 6.201), (-0.4224, -0.7619, 7.106), (-0.5213, -0.692, 7.108), (-0.6311, -0.7425, 7.117), (-0.642, -0.863, 7.124), (-0.5432, -0.9329, 7.122), (-0.4334, -0.8824, 7.112), (-0.3762, 0.4675, 2.109), (-1.483, -0.07103, 2.065), (-1.569, -1.298, 1.985), (-0.5481, -1.986, 1.95), (0.5588, -1.447, 1.995), (0.6447, -0.2206, 2.074), (-0.4714, 0.59, 0.6695), (-1.688, -0.1124, 0.6695), (-1.688, -1.517, 0.6695), (-0.4714, -2.22, 0.6695), (0.7452, -1.517, 0.6695), (0.7452, -0.1124, 0.6695), (-0.3373, -0.6674, 6.922), (-0.3055, -0.9, 6.925), (-0.4907, -1.043, 6.921), (-0.7077, -0.9537, 6.914), (-0.7395, -0.7211, 6.912), (-0.5543, -0.578, 6.916)], [], [(5, 11, 10, 4), (3, 9, 8, 2), (1, 7, 6, 0), (0, 6, 11, 5), (4, 10, 9, 3), (2, 8, 7, 1), (11, 6, 12, 17), (9, 10, 16, 15), (7, 8, 14, 13), (10, 11, 17, 16), (8, 9, 15, 14), (6, 7, 13, 12), (16, 17, 23, 22), (14, 15, 21, 20), (12, 13, 19, 18), (17, 12, 18, 23), (15, 16, 22, 21), (13, 14, 20, 19), (43, 42, 24, 29), (45, 44, 28, 27), (47, 46, 26, 25), (44, 43, 29, 28), (46, 45, 27, 26), (42, 47, 25, 24), (25, 26, 27, 28, 29, 24), (5, 4, 34, 35), (3, 2, 32, 33), (1, 0, 30, 31), (0, 5, 35, 30), (4, 3, 33, 34), (2, 1, 31, 32), (30, 35, 41, 36), (34, 33, 39, 40), (32, 31, 37, 38), (35, 34, 40, 41), (33, 32, 38, 39), (31, 30, 36, 37), (37, 36, 41, 40, 39, 38), (18, 19, 47, 42), (20, 21, 45, 46), (22, 23, 43, 44), (19, 20, 46, 47), (21, 22, 44, 45), (23, 18, 42, 43)])
me_circle_014.materials.append(mat_material_002)
me_circle_014.use_remesh_preserve_volume = False
me_circle_014.use_remesh_preserve_attributes = False
me_circle_014.use_mirror_vertex_groups = False
me_circle_014.update()
me_circle_013 = bpy.data.meshes.new('Circle.013')
me_circle_013.from_pydata([(-0.273, 0.1029, 3.134), (-1.172, -0.1503, 3.139), (-1.402, -1.054, 3.1), (-0.7337, -1.705, 3.058), (0.1649, -1.452, 3.054), (0.3953, -0.5481, 3.092), (-0.1996, -0.2363, 4.349), (-0.8964, -0.3166, 4.319), (-1.174, -0.9589, 4.256), (-0.7548, -1.521, 4.221), (-0.05802, -1.441, 4.251), (0.2196, -0.7985, 4.314), (-0.2122, -0.512, 5.305), (-0.7016, -0.4706, 5.281), (-0.9832, -0.8732, 5.3), (-0.7754, -1.317, 5.342), (-0.286, -1.359, 5.366), (-0.004411, -0.9561, 5.348), (-0.2517, -0.5717, 6.217), (-0.5806, -0.4712, 6.188), (-0.8303, -0.706, 6.145), (-0.7512, -1.041, 6.13), (-0.4223, -1.142, 6.158), (-0.1726, -0.9069, 6.201), (-0.4224, -0.7619, 7.106), (-0.5213, -0.692, 7.108), (-0.6311, -0.7425, 7.117), (-0.642, -0.863, 7.124), (-0.5432, -0.9329, 7.122), (-0.4334, -0.8824, 7.112), (-0.3762, 0.4675, 2.109), (-1.483, -0.07103, 2.065), (-1.569, -1.298, 1.985), (-0.5481, -1.986, 1.95), (0.5588, -1.447, 1.995), (0.6447, -0.2206, 2.074), (-0.4714, 0.59, 0.6695), (-1.688, -0.1124, 0.6695), (-1.688, -1.517, 0.6695), (-0.4714, -2.22, 0.6695), (0.7452, -1.517, 0.6695), (0.7452, -0.1124, 0.6695), (-0.3373, -0.6674, 6.922), (-0.3055, -0.9, 6.925), (-0.4907, -1.043, 6.921), (-0.7077, -0.9537, 6.914), (-0.7395, -0.7211, 6.912), (-0.5543, -0.578, 6.916)], [], [(5, 11, 10, 4), (3, 9, 8, 2), (1, 7, 6, 0), (0, 6, 11, 5), (4, 10, 9, 3), (2, 8, 7, 1), (11, 6, 12, 17), (9, 10, 16, 15), (7, 8, 14, 13), (10, 11, 17, 16), (8, 9, 15, 14), (6, 7, 13, 12), (16, 17, 23, 22), (14, 15, 21, 20), (12, 13, 19, 18), (17, 12, 18, 23), (15, 16, 22, 21), (13, 14, 20, 19), (43, 42, 24, 29), (45, 44, 28, 27), (47, 46, 26, 25), (44, 43, 29, 28), (46, 45, 27, 26), (42, 47, 25, 24), (25, 26, 27, 28, 29, 24), (5, 4, 34, 35), (3, 2, 32, 33), (1, 0, 30, 31), (0, 5, 35, 30), (4, 3, 33, 34), (2, 1, 31, 32), (30, 35, 41, 36), (34, 33, 39, 40), (32, 31, 37, 38), (35, 34, 40, 41), (33, 32, 38, 39), (31, 30, 36, 37), (37, 36, 41, 40, 39, 38), (18, 19, 47, 42), (20, 21, 45, 46), (22, 23, 43, 44), (19, 20, 46, 47), (21, 22, 44, 45), (23, 18, 42, 43)])
me_circle_013.materials.append(mat_material_002)
me_circle_013.use_remesh_preserve_volume = False
me_circle_013.use_remesh_preserve_attributes = False
me_circle_013.use_mirror_vertex_groups = False
me_circle_013.update()
me_circle_012 = bpy.data.meshes.new('Circle.012')
me_circle_012.from_pydata([(-0.273, 0.1029, 3.134), (-1.172, -0.1503, 3.139), (-1.402, -1.054, 3.1), (-0.7337, -1.705, 3.058), (0.1649, -1.452, 3.054), (0.3953, -0.5481, 3.092), (-0.1996, -0.2363, 4.349), (-0.8964, -0.3166, 4.319), (-1.174, -0.9589, 4.256), (-0.7548, -1.521, 4.221), (-0.05802, -1.441, 4.251), (0.2196, -0.7985, 4.314), (-0.2122, -0.512, 5.305), (-0.7016, -0.4706, 5.281), (-0.9832, -0.8732, 5.3), (-0.7754, -1.317, 5.342), (-0.286, -1.359, 5.366), (-0.004411, -0.9561, 5.348), (-0.2517, -0.5717, 6.217), (-0.5806, -0.4712, 6.188), (-0.8303, -0.706, 6.145), (-0.7512, -1.041, 6.13), (-0.4223, -1.142, 6.158), (-0.1726, -0.9069, 6.201), (-0.4224, -0.7619, 7.106), (-0.5213, -0.692, 7.108), (-0.6311, -0.7425, 7.117), (-0.642, -0.863, 7.124), (-0.5432, -0.9329, 7.122), (-0.4334, -0.8824, 7.112), (-0.3762, 0.4675, 2.109), (-1.483, -0.07103, 2.065), (-1.569, -1.298, 1.985), (-0.5481, -1.986, 1.95), (0.5588, -1.447, 1.995), (0.6447, -0.2206, 2.074), (-0.4714, 0.59, 0.6695), (-1.688, -0.1124, 0.6695), (-1.688, -1.517, 0.6695), (-0.4714, -2.22, 0.6695), (0.7452, -1.517, 0.6695), (0.7452, -0.1124, 0.6695), (-0.3373, -0.6674, 6.922), (-0.3055, -0.9, 6.925), (-0.4907, -1.043, 6.921), (-0.7077, -0.9537, 6.914), (-0.7395, -0.7211, 6.912), (-0.5543, -0.578, 6.916)], [], [(5, 11, 10, 4), (3, 9, 8, 2), (1, 7, 6, 0), (0, 6, 11, 5), (4, 10, 9, 3), (2, 8, 7, 1), (11, 6, 12, 17), (9, 10, 16, 15), (7, 8, 14, 13), (10, 11, 17, 16), (8, 9, 15, 14), (6, 7, 13, 12), (16, 17, 23, 22), (14, 15, 21, 20), (12, 13, 19, 18), (17, 12, 18, 23), (15, 16, 22, 21), (13, 14, 20, 19), (43, 42, 24, 29), (45, 44, 28, 27), (47, 46, 26, 25), (44, 43, 29, 28), (46, 45, 27, 26), (42, 47, 25, 24), (25, 26, 27, 28, 29, 24), (5, 4, 34, 35), (3, 2, 32, 33), (1, 0, 30, 31), (0, 5, 35, 30), (4, 3, 33, 34), (2, 1, 31, 32), (30, 35, 41, 36), (34, 33, 39, 40), (32, 31, 37, 38), (35, 34, 40, 41), (33, 32, 38, 39), (31, 30, 36, 37), (37, 36, 41, 40, 39, 38), (18, 19, 47, 42), (20, 21, 45, 46), (22, 23, 43, 44), (19, 20, 46, 47), (21, 22, 44, 45), (23, 18, 42, 43)])
me_circle_012.materials.append(mat_material_002)
me_circle_012.use_remesh_preserve_volume = False
me_circle_012.use_remesh_preserve_attributes = False
me_circle_012.use_mirror_vertex_groups = False
me_circle_012.update()
me_circle_011 = bpy.data.meshes.new('Circle.011')
me_circle_011.from_pydata([(-0.273, 0.1029, 3.134), (-1.172, -0.1503, 3.139), (-1.402, -1.054, 3.1), (-0.7337, -1.705, 3.058), (0.1649, -1.452, 3.054), (0.3953, -0.5481, 3.092), (-0.1996, -0.2363, 4.349), (-0.8964, -0.3166, 4.319), (-1.174, -0.9589, 4.256), (-0.7548, -1.521, 4.221), (-0.05802, -1.441, 4.251), (0.2196, -0.7985, 4.314), (-0.2122, -0.512, 5.305), (-0.7016, -0.4706, 5.281), (-0.9832, -0.8732, 5.3), (-0.7754, -1.317, 5.342), (-0.286, -1.359, 5.366), (-0.004411, -0.9561, 5.348), (-0.2517, -0.5717, 6.217), (-0.5806, -0.4712, 6.188), (-0.8303, -0.706, 6.145), (-0.7512, -1.041, 6.13), (-0.4223, -1.142, 6.158), (-0.1726, -0.9069, 6.201), (-0.4224, -0.7619, 7.106), (-0.5213, -0.692, 7.108), (-0.6311, -0.7425, 7.117), (-0.642, -0.863, 7.124), (-0.5432, -0.9329, 7.122), (-0.4334, -0.8824, 7.112), (-0.3762, 0.4675, 2.109), (-1.483, -0.07103, 2.065), (-1.569, -1.298, 1.985), (-0.5481, -1.986, 1.95), (0.5588, -1.447, 1.995), (0.6447, -0.2206, 2.074), (-0.4714, 0.59, 0.6695), (-1.688, -0.1124, 0.6695), (-1.688, -1.517, 0.6695), (-0.4714, -2.22, 0.6695), (0.7452, -1.517, 0.6695), (0.7452, -0.1124, 0.6695), (-0.3373, -0.6674, 6.922), (-0.3055, -0.9, 6.925), (-0.4907, -1.043, 6.921), (-0.7077, -0.9537, 6.914), (-0.7395, -0.7211, 6.912), (-0.5543, -0.578, 6.916)], [], [(5, 11, 10, 4), (3, 9, 8, 2), (1, 7, 6, 0), (0, 6, 11, 5), (4, 10, 9, 3), (2, 8, 7, 1), (11, 6, 12, 17), (9, 10, 16, 15), (7, 8, 14, 13), (10, 11, 17, 16), (8, 9, 15, 14), (6, 7, 13, 12), (16, 17, 23, 22), (14, 15, 21, 20), (12, 13, 19, 18), (17, 12, 18, 23), (15, 16, 22, 21), (13, 14, 20, 19), (43, 42, 24, 29), (45, 44, 28, 27), (47, 46, 26, 25), (44, 43, 29, 28), (46, 45, 27, 26), (42, 47, 25, 24), (25, 26, 27, 28, 29, 24), (5, 4, 34, 35), (3, 2, 32, 33), (1, 0, 30, 31), (0, 5, 35, 30), (4, 3, 33, 34), (2, 1, 31, 32), (30, 35, 41, 36), (34, 33, 39, 40), (32, 31, 37, 38), (35, 34, 40, 41), (33, 32, 38, 39), (31, 30, 36, 37), (37, 36, 41, 40, 39, 38), (18, 19, 47, 42), (20, 21, 45, 46), (22, 23, 43, 44), (19, 20, 46, 47), (21, 22, 44, 45), (23, 18, 42, 43)])
me_circle_011.materials.append(mat_material_002)
me_circle_011.use_remesh_preserve_volume = False
me_circle_011.use_remesh_preserve_attributes = False
me_circle_011.use_mirror_vertex_groups = False
me_circle_011.update()
me_circle_010 = bpy.data.meshes.new('Circle.010')
me_circle_010.from_pydata([(-0.273, 0.1029, 3.134), (-1.172, -0.1503, 3.139), (-1.402, -1.054, 3.1), (-0.7337, -1.705, 3.058), (0.1649, -1.452, 3.054), (0.3953, -0.5481, 3.092), (-0.1996, -0.2363, 4.349), (-0.8964, -0.3166, 4.319), (-1.174, -0.9589, 4.256), (-0.7548, -1.521, 4.221), (-0.05802, -1.441, 4.251), (0.2196, -0.7985, 4.314), (-0.2122, -0.512, 5.305), (-0.7016, -0.4706, 5.281), (-0.9832, -0.8732, 5.3), (-0.7754, -1.317, 5.342), (-0.286, -1.359, 5.366), (-0.004411, -0.9561, 5.348), (-0.2517, -0.5717, 6.217), (-0.5806, -0.4712, 6.188), (-0.8303, -0.706, 6.145), (-0.7512, -1.041, 6.13), (-0.4223, -1.142, 6.158), (-0.1726, -0.9069, 6.201), (-0.4224, -0.7619, 7.106), (-0.5213, -0.692, 7.108), (-0.6311, -0.7425, 7.117), (-0.642, -0.863, 7.124), (-0.5432, -0.9329, 7.122), (-0.4334, -0.8824, 7.112), (-0.3762, 0.4675, 2.109), (-1.483, -0.07103, 2.065), (-1.569, -1.298, 1.985), (-0.5481, -1.986, 1.95), (0.5588, -1.447, 1.995), (0.6447, -0.2206, 2.074), (-0.4714, 0.59, 0.6695), (-1.688, -0.1124, 0.6695), (-1.688, -1.517, 0.6695), (-0.4714, -2.22, 0.6695), (0.7452, -1.517, 0.6695), (0.7452, -0.1124, 0.6695), (-0.3373, -0.6674, 6.922), (-0.3055, -0.9, 6.925), (-0.4907, -1.043, 6.921), (-0.7077, -0.9537, 6.914), (-0.7395, -0.7211, 6.912), (-0.5543, -0.578, 6.916)], [], [(5, 11, 10, 4), (3, 9, 8, 2), (1, 7, 6, 0), (0, 6, 11, 5), (4, 10, 9, 3), (2, 8, 7, 1), (11, 6, 12, 17), (9, 10, 16, 15), (7, 8, 14, 13), (10, 11, 17, 16), (8, 9, 15, 14), (6, 7, 13, 12), (16, 17, 23, 22), (14, 15, 21, 20), (12, 13, 19, 18), (17, 12, 18, 23), (15, 16, 22, 21), (13, 14, 20, 19), (43, 42, 24, 29), (45, 44, 28, 27), (47, 46, 26, 25), (44, 43, 29, 28), (46, 45, 27, 26), (42, 47, 25, 24), (25, 26, 27, 28, 29, 24), (5, 4, 34, 35), (3, 2, 32, 33), (1, 0, 30, 31), (0, 5, 35, 30), (4, 3, 33, 34), (2, 1, 31, 32), (30, 35, 41, 36), (34, 33, 39, 40), (32, 31, 37, 38), (35, 34, 40, 41), (33, 32, 38, 39), (31, 30, 36, 37), (37, 36, 41, 40, 39, 38), (18, 19, 47, 42), (20, 21, 45, 46), (22, 23, 43, 44), (19, 20, 46, 47), (21, 22, 44, 45), (23, 18, 42, 43)])
me_circle_010.materials.append(mat_material_002)
me_circle_010.use_remesh_preserve_volume = False
me_circle_010.use_remesh_preserve_attributes = False
me_circle_010.use_mirror_vertex_groups = False
me_circle_010.update()
me_circle_009 = bpy.data.meshes.new('Circle.009')
me_circle_009.from_pydata([], [], [])
me_circle_009.materials.append(mat_material_002)
me_circle_009.use_remesh_preserve_volume = False
me_circle_009.use_remesh_preserve_attributes = False
me_circle_009.use_mirror_vertex_groups = False
me_circle_009.update()
me_cube = bpy.data.meshes.new('Cube')
me_cube.from_pydata([(-26.87, -22.87, -28.14), (-26.87, -22.87, 3.723), (-26.87, 8.692, -28.14), (-26.87, 8.692, 3.723), (4.69, -22.87, -28.14), (4.69, -22.87, 3.723), (4.69, 8.692, -28.14), (4.69, 8.692, 3.723)], [], [(0, 1, 3, 2), (2, 3, 7, 6), (6, 7, 5, 4), (4, 5, 1, 0), (2, 6, 4, 0), (7, 3, 1, 5)])
me_cube.materials.append(mat_material_001)
me_cube.use_remesh_preserve_volume = False
me_cube.use_remesh_preserve_attributes = False
me_cube.use_mirror_vertex_groups = False
me_cube.update()
me_circle_001 = bpy.data.meshes.new('Circle.001')
me_circle_001.from_pydata([(16.43, -121.6, -1.152), (11.16, -122.4, -1.152), (9.228, -127.3, -1.152), (12.56, -131.5, -1.152), (17.83, -130.7, -1.152), (19.76, -125.7, -1.152), (15.93, -124.6, 8.52), (13.43, -124.3, 8.52), (11.97, -126.4, 8.52), (13.01, -128.6, 8.52), (15.51, -128.9, 8.52), (16.97, -126.8, 8.52), (17.37, -130.7, 2.65), (16.25, -129.8, 7.317), (18.18, -126.6, 7.166), (19.54, -126.1, 2.587), (9.455, -126.9, 2.642), (10.82, -126.4, 7.27), (12.57, -129.7, 7.369), (12.33, -131.1, 2.678), (16.67, -122.0, 2.551), (16.43, -123.4, 7.067), (12.75, -123.3, 7.119), (11.62, -122.4, 2.579), (15.82, -126.7, 24.39), (15.03, -127.8, 24.39), (13.68, -127.7, 24.39), (13.12, -126.5, 24.39), (13.91, -125.4, 24.39), (15.26, -125.5, 24.39), (15.39, -125.3, 15.54), (13.81, -125.2, 15.54), (12.89, -126.4, 15.54), (13.55, -127.9, 15.54), (15.12, -128.0, 15.54), (16.04, -126.8, 15.54), (16.37, -126.8, 11.45), (15.26, -128.3, 11.45), (13.35, -128.2, 11.45), (12.56, -126.4, 11.45), (13.68, -124.9, 11.45), (15.58, -125.0, 11.45), (15.74, -126.7, 36.41), (15.0, -127.8, 36.41), (13.72, -127.6, 36.41), (13.19, -126.5, 36.41), (13.94, -125.4, 36.41), (15.21, -125.6, 36.41), (15.76, -126.7, 124.2), (15.01, -127.8, 124.2), (13.71, -127.7, 124.2), (13.17, -126.5, 124.2), (13.93, -125.4, 124.2), (15.22, -125.5, 124.2), (-63.12, -148.8, -1.152), (-68.39, -149.6, -1.152), (-70.33, -154.5, -1.152), (-67.0, -158.7, -1.152), (-61.73, -157.9, -1.152), (-59.79, -152.9, -1.152), (-63.63, -151.7, 8.52), (-66.13, -151.5, 8.52), (-67.59, -153.5, 8.52), (-66.55, -155.8, 8.52), (-64.05, -156.1, 8.52), (-62.59, -154.0, 8.52), (-62.19, -157.9, 2.65), (-63.3, -156.9, 7.317), (-61.38, -153.8, 7.166), (-60.02, -153.3, 2.587), (-70.1, -154.1, 2.642), (-68.74, -153.6, 7.27), (-66.98, -156.8, 7.369), (-67.23, -158.3, 2.678), (-62.89, -149.1, 2.551), (-63.13, -150.6, 7.067), (-66.81, -150.5, 7.119), (-67.93, -149.5, 2.579), (-63.74, -153.5, 24.39), (-64.53, -154.6, 24.39), (-65.88, -154.4, 24.39), (-66.44, -153.2, 24.39), (-65.65, -152.1, 24.39), (-64.3, -152.2, 24.39), (-64.17, -152.5, 15.54), (-65.74, -152.3, 15.54), (-66.66, -153.6, 15.54), (-66.01, -155.1, 15.54), (-64.43, -155.2, 15.54), (-63.51, -153.9, 15.54), (-63.18, -154.0, 11.45), (-64.3, -155.5, 11.45), (-66.2, -155.3, 11.45), (-66.99, -153.6, 11.45), (-65.88, -152.0, 11.45), (-63.97, -152.2, 11.45), (-64.28, -153.4, 36.41), (-65.03, -154.5, 36.41), (-66.3, -154.4, 36.41), (-66.83, -153.2, 36.41), (-66.08, -152.2, 36.41), (-64.81, -152.3, 36.41), (-64.26, -153.9, 124.2), (-65.02, -154.9, 124.2), (-66.31, -154.8, 124.2), (-66.85, -153.6, 124.2), (-66.09, -152.6, 124.2), (-64.8, -152.7, 124.2), (-5.209, -107.4, -3.098), (-11.68, -108.4, -3.098), (-14.06, -114.5, -3.098), (-9.968, -119.6, -3.098), (-3.495, -118.7, -3.098), (-1.115, -112.6, -3.098), (-5.826, -111.1, 8.789), (-8.9, -110.8, 8.789), (-10.7, -113.3, 8.789), (-9.419, -116.1, 8.789), (-6.346, -116.4, 8.789), (-4.549, -113.9, 8.789), (-4.056, -118.7, 1.574), (-5.428, -117.5, 7.31), (-3.059, -113.7, 7.125), (-1.391, -113.0, 1.496), (-13.78, -114.0, 1.565), (-12.11, -113.4, 7.252), (-9.951, -117.4, 7.374), (-10.25, -119.2, 1.608), (-4.921, -107.9, 1.453), (-5.214, -109.7, 7.003), (-9.737, -109.5, 7.066), (-11.12, -108.4, 1.487), (-5.966, -113.3, 28.3), (-6.934, -114.7, 28.3), (-8.591, -114.5, 28.3), (-9.279, -113.0, 28.3), (-8.311, -111.6, 28.3), (-6.654, -111.8, 28.3), (-6.492, -112.0, 17.42), (-8.426, -111.9, 17.42), (-9.557, -113.4, 17.42), (-8.753, -115.2, 17.42), (-6.819, -115.4, 17.42), (-5.688, -113.8, 17.42), (-5.281, -113.9, 12.38), (-6.65, -115.8, 12.38), (-8.992, -115.5, 12.38), (-9.965, -113.4, 12.38), (-8.596, -111.5, 12.38), (-6.254, -111.7, 12.38), (-6.058, -112.8, 43.06), (-6.972, -114.1, 43.06), (-8.537, -113.9, 43.06), (-9.188, -112.5, 43.06), (-8.273, -111.2, 43.06), (-6.708, -111.3, 43.06), (-8.362, -112.8, 138.3), (-9.292, -114.1, 138.3), (-10.88, -113.9, 138.3), (-11.54, -112.5, 138.3), (-10.61, -111.2, 138.3), (-9.023, -111.3, 138.3), (-31.9, -73.9, -3.24), (-39.11, -75.0, -3.24), (-41.76, -81.8, -3.24), (-37.2, -87.49, -3.24), (-29.99, -86.39, -3.24), (-27.34, -79.59, -3.24), (-32.59, -78.0, 9.996), (-36.01, -77.66, 9.996), (-38.01, -80.46, 9.996), (-36.59, -83.59, 9.996), (-33.17, -83.92, 9.996), (-31.17, -81.13, 9.996), (-30.62, -86.39, 1.963), (-32.15, -85.11, 8.35), (-29.51, -80.82, 8.143), (-27.65, -80.14, 1.876), (-41.45, -81.25, 1.952), (-39.58, -80.54, 8.285), (-37.18, -84.97, 8.421), (-37.52, -86.94, 2.001), (-31.58, -74.44, 1.828), (-31.91, -76.39, 8.008), (-36.94, -76.25, 8.079), (-38.48, -74.99, 1.866), (-32.75, -80.51, 31.72), (-33.82, -82.01, 31.72), (-35.67, -81.83, 31.72), (-36.43, -80.15, 31.72), (-35.36, -78.64, 31.72), (-33.51, -78.82, 31.72), (-33.33, -79.03, 19.61), (-35.49, -78.82, 19.61), (-36.74, -80.58, 19.61), (-35.85, -82.55, 19.61), (-33.7, -82.76, 19.61), (-32.44, -81.0, 19.61), (-31.98, -81.05, 14.0), (-33.51, -83.18, 14.0), (-36.11, -82.92, 14.0), (-37.2, -80.54, 14.0), (-35.67, -78.41, 14.0), (-33.07, -78.66, 14.0), (-32.85, -80.03, 48.16), (-33.87, -81.46, 48.16), (-35.61, -81.28, 48.16), (-36.33, -79.69, 48.16), (-35.31, -78.27, 48.16), (-33.57, -78.44, 48.16), (-32.82, -80.03, 147.9), (-33.85, -81.48, 147.9), (-35.63, -81.31, 147.9), (-36.36, -79.69, 147.9), (-35.33, -78.24, 147.9), (-33.55, -78.41, 147.9), (27.3, -74.16, -3.24), (20.09, -75.26, -3.24), (17.44, -82.06, -3.24), (22.0, -87.75, -3.24), (29.21, -86.65, -3.24), (31.86, -79.85, -3.24), (26.61, -78.26, 9.996), (23.19, -77.92, 9.996), (21.19, -80.72, 9.996), (22.61, -83.85, 9.996), (26.04, -84.18, 9.996), (28.04, -81.39, 9.996), (28.59, -86.65, 1.963), (27.06, -85.37, 8.35), (29.7, -81.08, 8.143), (31.55, -80.39, 1.876), (17.75, -81.51, 1.952), (19.62, -80.8, 8.285), (22.02, -85.23, 8.421), (21.69, -87.2, 2.001), (27.62, -74.7, 1.828), (27.3, -76.65, 8.008), (22.26, -76.51, 8.079), (20.72, -75.25, 1.866), (24.65, -82.41, 31.72), (23.58, -83.92, 31.72), (21.73, -83.74, 31.72), (20.96, -82.05, 31.72), (22.04, -80.54, 31.72), (23.89, -80.73, 31.72), (25.87, -79.29, 19.61), (23.72, -79.08, 19.61), (22.46, -80.84, 19.61), (23.35, -82.81, 19.61), (25.51, -83.02, 19.61), (26.77, -81.26, 19.61), (27.22, -81.31, 14.0), (25.7, -83.44, 14.0), (23.09, -83.18, 14.0), (22.01, -80.8, 14.0), (23.53, -78.67, 14.0), (26.14, -78.92, 14.0), (24.55, -82.87, 48.16), (23.53, -84.29, 48.16), (21.79, -84.12, 48.16), (21.07, -82.53, 48.16), (22.09, -81.1, 48.16), (23.83, -81.27, 48.16), (24.93, -82.87, 147.9), (23.89, -84.32, 147.9), (22.12, -84.15, 147.9), (21.38, -82.52, 147.9), (22.42, -81.08, 147.9), (24.19, -81.25, 147.9), (20.75, -58.45, -0.7976), (16.46, -60.93, -0.7976), (16.46, -65.89, -0.7976), (20.75, -68.37, -0.7976), (25.05, -65.89, -0.7976), (25.05, -60.93, -0.7976), (21.33, -61.21, 6.792), (19.08, -61.85, 6.792), (18.5, -64.11, 6.792), (20.18, -65.74, 6.792), (22.43, -65.11, 6.792), (23.01, -62.85, 6.792), (24.65, -66.04, 2.186), (23.37, -65.61, 5.848), (23.98, -62.24, 5.729), (24.99, -61.35, 2.136), (16.52, -65.46, 2.18), (17.53, -64.55, 5.811), (20.14, -66.76, 5.888), (20.42, -68.1, 2.207), (21.09, -58.71, 2.108), (21.37, -60.02, 5.652), (18.14, -61.18, 5.692), (16.86, -60.77, 2.13), (23.77, -63.14, 19.25), (23.46, -64.36, 19.25), (22.25, -64.7, 19.25), (21.35, -63.82, 19.25), (21.66, -62.6, 19.25), (22.87, -62.26, 19.25), (21.12, -62.05, 12.3), (19.7, -62.45, 12.3), (19.34, -63.88, 12.3), (20.39, -64.91, 12.3), (21.81, -64.51, 12.3), (22.17, -63.08, 12.3), (22.47, -63.0, 9.088), (22.03, -64.72, 9.088), (20.32, -65.21, 9.088), (19.04, -63.96, 9.088), (19.48, -62.24, 9.088), (21.19, -61.75, 9.088), (22.83, -63.85, 28.67), (22.54, -65.0, 28.67), (21.39, -65.33, 28.67), (20.54, -64.49, 28.67), (20.83, -63.34, 28.67), (21.98, -63.02, 28.67), (23.72, -63.38, 109.6), (23.43, -64.55, 109.6), (22.26, -64.88, 109.6), (21.39, -64.03, 109.6), (21.69, -62.86, 109.6), (22.86, -62.53, 109.6), (-66.3, -153.7, 53.97), (-66.3, -153.6, 71.54), (-66.31, -154.1, 89.1), (-66.31, -154.8, 106.7), (-66.84, -153.6, 106.7), (-66.84, -152.9, 89.1), (-66.84, -152.5, 71.54), (-66.83, -152.5, 53.97), (-64.28, -152.7, 53.97), (-64.27, -152.7, 71.54), (-64.27, -153.2, 89.1), (-64.26, -153.9, 106.7), (-65.02, -154.9, 106.7), (-65.02, -154.2, 89.1), (-65.02, -153.8, 71.54), (-65.02, -153.8, 53.97), (-66.09, -152.6, 106.7), (-66.09, -151.9, 89.1), (-66.09, -151.4, 71.54), (-66.09, -151.4, 53.97), (-64.81, -151.6, 53.97), (-64.81, -151.6, 71.54), (-64.8, -152.0, 89.1), (-64.8, -152.7, 106.7), (-10.87, -113.9, 66.87), (-10.88, -113.9, 90.67), (-10.88, -113.9, 114.5), (-11.54, -112.5, 114.5), (-11.53, -112.5, 90.67), (-11.52, -112.5, 66.87), (-8.381, -112.8, 66.87), (-8.375, -112.8, 90.67), (-8.368, -112.8, 114.5), (-9.294, -114.1, 114.5), (-9.297, -114.1, 90.67), (-9.3, -114.1, 66.87), (-10.61, -111.2, 114.5), (-10.61, -111.2, 90.67), (-10.61, -111.2, 66.87), (-9.034, -111.3, 66.87), (-9.03, -111.3, 90.67), (-9.026, -111.3, 114.5), (22.13, -84.13, 73.09), (22.13, -84.13, 98.02), (22.12, -84.14, 123.0), (21.39, -82.53, 123.0), (21.4, -82.53, 98.02), (21.41, -82.53, 73.09), (24.91, -82.87, 73.09), (24.91, -82.87, 98.02), (24.92, -82.87, 123.0), (23.89, -84.31, 123.0), (23.89, -84.31, 98.02), (23.88, -84.3, 73.09), (22.42, -81.08, 123.0), (22.43, -81.09, 98.02), (22.43, -81.1, 73.09), (24.18, -81.27, 73.09), (24.18, -81.26, 98.02), (24.19, -81.26, 123.0), (22.26, -65.33, 48.89), (22.26, -64.87, 69.11), (22.26, -64.87, 89.33), (21.4, -64.03, 89.33), (21.4, -64.03, 69.11), (21.41, -64.5, 48.89), (23.71, -63.85, 48.89), (23.72, -63.38, 69.11), (23.72, -63.38, 89.33), (23.42, -64.55, 89.33), (23.42, -64.54, 69.11), (23.42, -65.01, 48.89), (21.7, -62.86, 89.33), (21.7, -62.87, 69.11), (21.7, -63.34, 48.89), (22.85, -63.01, 48.89), (22.86, -62.54, 69.11), (22.86, -62.54, 89.33), (-35.61, -81.29, 81.4), (-35.62, -81.3, 114.6), (-36.35, -79.69, 114.6), (-36.34, -79.69, 81.4), (-32.84, -80.03, 81.4), (-32.83, -80.03, 114.6), (-33.86, -81.47, 114.6), (-33.86, -81.46, 81.4), (-35.32, -78.25, 114.6), (-35.32, -78.26, 81.4), (-33.57, -78.43, 81.4), (-33.56, -78.42, 114.6)], [], [(14, 11, 10, 13), (18, 9, 8, 17), (22, 7, 6, 21), (21, 6, 11, 14), (13, 10, 9, 18), (17, 8, 7, 22), (2, 16, 23, 1), (16, 17, 22, 23), (4, 12, 19, 3), (12, 13, 18, 19), (0, 20, 15, 5), (20, 21, 14, 15), (1, 23, 20, 0), (23, 22, 21, 20), (3, 19, 16, 2), (19, 18, 17, 16), (5, 15, 12, 4), (15, 14, 13, 12), (31, 32, 27, 28), (33, 34, 25, 26), (35, 30, 29, 24), (30, 31, 28, 29), (32, 33, 26, 27), (34, 35, 24, 25), (41, 40, 31, 30), (36, 41, 30, 35), (38, 37, 34, 33), (40, 39, 32, 31), (37, 36, 35, 34), (39, 38, 33, 32), (6, 7, 40, 41), (8, 9, 38, 39), (10, 11, 36, 37), (7, 8, 39, 40), (9, 10, 37, 38), (11, 6, 41, 36), (24, 29, 47, 42), (29, 28, 46, 47), (27, 26, 44, 45), (25, 24, 42, 43), (28, 27, 45, 46), (26, 25, 43, 44), (45, 44, 50, 51), (43, 42, 48, 49), (46, 45, 51, 52), (44, 43, 49, 50), (42, 47, 53, 48), (47, 46, 52, 53), (53, 52, 51, 50, 49, 48), (68, 65, 64, 67), (72, 63, 62, 71), (76, 61, 60, 75), (75, 60, 65, 68), (67, 64, 63, 72), (71, 62, 61, 76), (56, 70, 77, 55), (70, 71, 76, 77), (58, 66, 73, 57), (66, 67, 72, 73), (54, 74, 69, 59), (74, 75, 68, 69), (55, 77, 74, 54), (77, 76, 75, 74), (57, 73, 70, 56), (73, 72, 71, 70), (59, 69, 66, 58), (69, 68, 67, 66), (85, 86, 81, 82), (87, 88, 79, 80), (89, 84, 83, 78), (84, 85, 82, 83), (86, 87, 80, 81), (88, 89, 78, 79), (95, 94, 85, 84), (90, 95, 84, 89), (92, 91, 88, 87), (94, 93, 86, 85), (91, 90, 89, 88), (93, 92, 87, 86), (60, 61, 94, 95), (62, 63, 92, 93), (64, 65, 90, 91), (61, 62, 93, 94), (63, 64, 91, 92), (65, 60, 95, 90), (78, 83, 101, 96), (83, 82, 100, 101), (81, 80, 98, 99), (79, 78, 96, 97), (82, 81, 99, 100), (80, 79, 97, 98), (328, 327, 104, 105), (336, 335, 102, 103), (340, 328, 105, 106), (327, 336, 103, 104), (335, 347, 107, 102), (347, 340, 106, 107), (107, 106, 105, 104, 103, 102), (122, 119, 118, 121), (126, 117, 116, 125), (130, 115, 114, 129), (129, 114, 119, 122), (121, 118, 117, 126), (125, 116, 115, 130), (110, 124, 131, 109), (124, 125, 130, 131), (112, 120, 127, 111), (120, 121, 126, 127), (108, 128, 123, 113), (128, 129, 122, 123), (109, 131, 128, 108), (131, 130, 129, 128), (111, 127, 124, 110), (127, 126, 125, 124), (113, 123, 120, 112), (123, 122, 121, 120), (139, 140, 135, 136), (141, 142, 133, 134), (143, 138, 137, 132), (138, 139, 136, 137), (140, 141, 134, 135), (142, 143, 132, 133), (149, 148, 139, 138), (144, 149, 138, 143), (146, 145, 142, 141), (148, 147, 140, 139), (145, 144, 143, 142), (147, 146, 141, 140), (114, 115, 148, 149), (116, 117, 146, 147), (118, 119, 144, 145), (115, 116, 147, 148), (117, 118, 145, 146), (119, 114, 149, 144), (132, 137, 155, 150), (137, 136, 154, 155), (135, 134, 152, 153), (133, 132, 150, 151), (136, 135, 153, 154), (134, 133, 151, 152), (351, 350, 158, 159), (357, 356, 156, 157), (360, 351, 159, 160), (350, 357, 157, 158), (356, 365, 161, 156), (365, 360, 160, 161), (161, 160, 159, 158, 157, 156), (176, 173, 172, 175), (180, 171, 170, 179), (184, 169, 168, 183), (183, 168, 173, 176), (175, 172, 171, 180), (179, 170, 169, 184), (164, 178, 185, 163), (178, 179, 184, 185), (166, 174, 181, 165), (174, 175, 180, 181), (162, 182, 177, 167), (182, 183, 176, 177), (163, 185, 182, 162), (185, 184, 183, 182), (165, 181, 178, 164), (181, 180, 179, 178), (167, 177, 174, 166), (177, 176, 175, 174), (193, 194, 189, 190), (195, 196, 187, 188), (197, 192, 191, 186), (192, 193, 190, 191), (194, 195, 188, 189), (196, 197, 186, 187), (203, 202, 193, 192), (198, 203, 192, 197), (200, 199, 196, 195), (202, 201, 194, 193), (199, 198, 197, 196), (201, 200, 195, 194), (168, 169, 202, 203), (170, 171, 200, 201), (172, 173, 198, 199), (169, 170, 201, 202), (171, 172, 199, 200), (173, 168, 203, 198), (186, 191, 209, 204), (191, 190, 208, 209), (189, 188, 206, 207), (187, 186, 204, 205), (190, 189, 207, 208), (188, 187, 205, 206), (404, 403, 212, 213), (408, 407, 210, 211), (410, 404, 213, 214), (403, 408, 211, 212), (407, 413, 215, 210), (413, 410, 214, 215), (215, 214, 213, 212, 211, 210), (230, 227, 226, 229), (234, 225, 224, 233), (238, 223, 222, 237), (237, 222, 227, 230), (229, 226, 225, 234), (233, 224, 223, 238), (218, 232, 239, 217), (232, 233, 238, 239), (220, 228, 235, 219), (228, 229, 234, 235), (216, 236, 231, 221), (236, 237, 230, 231), (217, 239, 236, 216), (239, 238, 237, 236), (219, 235, 232, 218), (235, 234, 233, 232), (221, 231, 228, 220), (231, 230, 229, 228), (247, 248, 243, 244), (249, 250, 241, 242), (251, 246, 245, 240), (246, 247, 244, 245), (248, 249, 242, 243), (250, 251, 240, 241), (257, 256, 247, 246), (252, 257, 246, 251), (254, 253, 250, 249), (256, 255, 248, 247), (253, 252, 251, 250), (255, 254, 249, 248), (222, 223, 256, 257), (224, 225, 254, 255), (226, 227, 252, 253), (223, 224, 255, 256), (225, 226, 253, 254), (227, 222, 257, 252), (240, 245, 263, 258), (245, 244, 262, 263), (243, 242, 260, 261), (241, 240, 258, 259), (244, 243, 261, 262), (242, 241, 259, 260), (369, 368, 266, 267), (375, 374, 264, 265), (378, 369, 267, 268), (368, 375, 265, 266), (374, 383, 269, 264), (383, 378, 268, 269), (269, 268, 267, 266, 265, 264), (284, 281, 280, 283), (288, 279, 278, 287), (292, 277, 276, 291), (291, 276, 281, 284), (283, 280, 279, 288), (287, 278, 277, 292), (272, 286, 293, 271), (286, 287, 292, 293), (274, 282, 289, 273), (282, 283, 288, 289), (270, 290, 285, 275), (290, 291, 284, 285), (271, 293, 290, 270), (293, 292, 291, 290), (273, 289, 286, 272), (289, 288, 287, 286), (275, 285, 282, 274), (285, 284, 283, 282), (301, 302, 297, 298), (303, 304, 295, 296), (305, 300, 299, 294), (300, 301, 298, 299), (302, 303, 296, 297), (304, 305, 294, 295), (311, 310, 301, 300), (306, 311, 300, 305), (308, 307, 304, 303), (310, 309, 302, 301), (307, 306, 305, 304), (309, 308, 303, 302), (276, 277, 310, 311), (278, 279, 308, 309), (280, 281, 306, 307), (277, 278, 309, 310), (279, 280, 307, 308), (281, 276, 311, 306), (294, 299, 317, 312), (299, 298, 316, 317), (297, 296, 314, 315), (295, 294, 312, 313), (298, 297, 315, 316), (296, 295, 313, 314), (387, 386, 320, 321), (393, 392, 318, 319), (396, 387, 321, 322), (386, 393, 319, 320), (392, 401, 323, 318), (401, 396, 322, 323), (323, 322, 321, 320, 319, 318), (101, 100, 343, 344), (344, 343, 342, 345), (345, 342, 341, 346), (346, 341, 340, 347), (96, 101, 344, 332), (332, 344, 345, 333), (333, 345, 346, 334), (334, 346, 347, 335), (98, 97, 339, 324), (324, 339, 338, 325), (325, 338, 337, 326), (326, 337, 336, 327), (100, 99, 331, 343), (343, 331, 330, 342), (342, 330, 329, 341), (341, 329, 328, 340), (97, 96, 332, 339), (339, 332, 333, 338), (338, 333, 334, 337), (337, 334, 335, 336), (99, 98, 324, 331), (331, 324, 325, 330), (330, 325, 326, 329), (329, 326, 327, 328), (155, 154, 362, 363), (363, 362, 361, 364), (364, 361, 360, 365), (150, 155, 363, 354), (354, 363, 364, 355), (355, 364, 365, 356), (152, 151, 359, 348), (348, 359, 358, 349), (349, 358, 357, 350), (154, 153, 353, 362), (362, 353, 352, 361), (361, 352, 351, 360), (151, 150, 354, 359), (359, 354, 355, 358), (358, 355, 356, 357), (153, 152, 348, 353), (353, 348, 349, 352), (352, 349, 350, 351), (263, 262, 380, 381), (381, 380, 379, 382), (382, 379, 378, 383), (258, 263, 381, 372), (372, 381, 382, 373), (373, 382, 383, 374), (260, 259, 377, 366), (366, 377, 376, 367), (367, 376, 375, 368), (262, 261, 371, 380), (380, 371, 370, 379), (379, 370, 369, 378), (259, 258, 372, 377), (377, 372, 373, 376), (376, 373, 374, 375), (261, 260, 366, 371), (371, 366, 367, 370), (370, 367, 368, 369), (317, 316, 398, 399), (399, 398, 397, 400), (400, 397, 396, 401), (312, 317, 399, 390), (390, 399, 400, 391), (391, 400, 401, 392), (314, 313, 395, 384), (384, 395, 394, 385), (385, 394, 393, 386), (316, 315, 389, 398), (398, 389, 388, 397), (397, 388, 387, 396), (313, 312, 390, 395), (395, 390, 391, 394), (394, 391, 392, 393), (315, 314, 384, 389), (389, 384, 385, 388), (388, 385, 386, 387), (209, 208, 411, 412), (412, 411, 410, 413), (204, 209, 412, 406), (406, 412, 413, 407), (206, 205, 409, 402), (402, 409, 408, 403), (208, 207, 405, 411), (411, 405, 404, 410), (205, 204, 406, 409), (409, 406, 407, 408), (207, 206, 402, 405), (405, 402, 403, 404)])
me_circle_001.materials.append(mat_material_003)
me_circle_001.use_remesh_preserve_volume = False
me_circle_001.use_remesh_preserve_attributes = False
me_circle_001.use_mirror_vertex_groups = False
me_circle_001.update()
me_circle = bpy.data.meshes.new('Circle')
me_circle.from_pydata([(-0.273, 0.1029, 3.134), (-1.172, -0.1503, 3.139), (-1.402, -1.054, 3.1), (-0.7337, -1.705, 3.058), (0.1649, -1.452, 3.054), (0.3953, -0.5481, 3.092), (-0.1996, -0.2363, 4.349), (-0.8964, -0.3166, 4.319), (-1.174, -0.9589, 4.256), (-0.7548, -1.521, 4.221), (-0.05802, -1.441, 4.251), (0.2196, -0.7985, 4.314), (-0.2122, -0.512, 5.305), (-0.7016, -0.4706, 5.281), (-0.9832, -0.8732, 5.3), (-0.7754, -1.317, 5.342), (-0.286, -1.359, 5.366), (-0.004411, -0.9561, 5.348), (-0.2517, -0.5717, 6.217), (-0.5806, -0.4712, 6.188), (-0.8303, -0.706, 6.145), (-0.7512, -1.041, 6.13), (-0.4223, -1.142, 6.158), (-0.1726, -0.9069, 6.201), (-0.4224, -0.7619, 7.106), (-0.5213, -0.692, 7.108), (-0.6311, -0.7425, 7.117), (-0.642, -0.863, 7.124), (-0.5432, -0.9329, 7.122), (-0.4334, -0.8824, 7.112), (-0.3762, 0.4675, 2.109), (-1.483, -0.07103, 2.065), (-1.569, -1.298, 1.985), (-0.5481, -1.986, 1.95), (0.5588, -1.447, 1.995), (0.6447, -0.2206, 2.074), (-0.4714, 0.59, 0.6695), (-1.688, -0.1124, 0.6695), (-1.688, -1.517, 0.6695), (-0.4714, -2.22, 0.6695), (0.7452, -1.517, 0.6695), (0.7452, -0.1124, 0.6695), (-0.3373, -0.6674, 6.922), (-0.3055, -0.9, 6.925), (-0.4907, -1.043, 6.921), (-0.7077, -0.9537, 6.914), (-0.7395, -0.7211, 6.912), (-0.5543, -0.578, 6.916)], [], [(5, 11, 10, 4), (3, 9, 8, 2), (1, 7, 6, 0), (0, 6, 11, 5), (4, 10, 9, 3), (2, 8, 7, 1), (11, 6, 12, 17), (9, 10, 16, 15), (7, 8, 14, 13), (10, 11, 17, 16), (8, 9, 15, 14), (6, 7, 13, 12), (16, 17, 23, 22), (14, 15, 21, 20), (12, 13, 19, 18), (17, 12, 18, 23), (15, 16, 22, 21), (13, 14, 20, 19), (43, 42, 24, 29), (45, 44, 28, 27), (47, 46, 26, 25), (44, 43, 29, 28), (46, 45, 27, 26), (42, 47, 25, 24), (25, 26, 27, 28, 29, 24), (5, 4, 34, 35), (3, 2, 32, 33), (1, 0, 30, 31), (0, 5, 35, 30), (4, 3, 33, 34), (2, 1, 31, 32), (30, 35, 41, 36), (34, 33, 39, 40), (32, 31, 37, 38), (35, 34, 40, 41), (33, 32, 38, 39), (31, 30, 36, 37), (37, 36, 41, 40, 39, 38), (18, 19, 47, 42), (20, 21, 45, 46), (22, 23, 43, 44), (19, 20, 46, 47), (21, 22, 44, 45), (23, 18, 42, 43)])
me_circle.materials.append(mat_material_002)
me_circle.use_remesh_preserve_volume = False
me_circle.use_remesh_preserve_attributes = False
me_circle.use_mirror_vertex_groups = False
me_circle.update()

# ---- objects
ob_circle_003 = bpy.data.objects.new('Circle.003', me_circle_029)
ob_circle_002 = bpy.data.objects.new('Circle.002', me_circle_028)
ob_circle_026 = bpy.data.objects.new('Circle.026', me_circle_027)
ob_circle_025 = bpy.data.objects.new('Circle.025', me_circle_026)
ob_circle_024 = bpy.data.objects.new('Circle.024', me_circle_025)
ob_circle_023 = bpy.data.objects.new('Circle.023', me_circle_024)
ob_circle_022 = bpy.data.objects.new('Circle.022', me_circle_023)
ob_circle_021 = bpy.data.objects.new('Circle.021', me_circle_022)
ob_circle_020 = bpy.data.objects.new('Circle.020', me_circle_021)
ob_circle_019 = bpy.data.objects.new('Circle.019', me_circle_020)
ob_circle_018 = bpy.data.objects.new('Circle.018', me_circle_019)
ob_circle_017 = bpy.data.objects.new('Circle.017', me_circle_018)
ob_circle_016 = bpy.data.objects.new('Circle.016', me_circle_017)
ob_circle_015 = bpy.data.objects.new('Circle.015', me_circle_016)
ob_circle_014 = bpy.data.objects.new('Circle.014', me_circle_015)
ob_circle_013 = bpy.data.objects.new('Circle.013', me_circle_014)
ob_circle_012 = bpy.data.objects.new('Circle.012', me_circle_013)
ob_circle_011 = bpy.data.objects.new('Circle.011', me_circle_012)
ob_circle_010 = bpy.data.objects.new('Circle.010', me_circle_011)
ob_circle_009 = bpy.data.objects.new('Circle.009', me_circle_010)
ob_circle_008 = bpy.data.objects.new('Circle.008', me_circle_009)
ob_cube = bpy.data.objects.new('Cube', me_cube)
ob_circle_001 = bpy.data.objects.new('Circle.001', me_circle_001)
ob_circle = bpy.data.objects.new('Circle', me_circle)

# ---- transforms, parenting, visibility, modifiers, constraints
ob_circle_003.location = (-23.85, 31.68, 0.0)
ob_circle_003.scale = (0.3254, 0.3254, 0.4205)
ob_circle_003.lineart.crease_threshold = 0.0
ob_circle_002.location = (-27.65, 32.13, 0.0)
ob_circle_002.scale = (0.2958, 0.2958, 0.2958)
ob_circle_002.lineart.crease_threshold = 0.0
ob_circle_026.location = (4.433, 4.045, -0.1668)
ob_circle_026.rotation_euler = (0.4653, 0.06658, -0.1405)
ob_circle_026.scale = (0.2793, 0.2877, 0.4027)
ob_circle_026.lineart.crease_threshold = 0.0
ob_circle_025.location = (11.53, 5.717, -0.2745)
ob_circle_025.rotation_euler = (-0.2202, -0.03026, 0.1261)
ob_circle_025.scale = (0.269, 0.269, 0.3476)
ob_circle_025.lineart.crease_threshold = 0.0
ob_circle_024.location = (1.0, -3.0, -1.0)
ob_circle_024.rotation_euler = (0.0, -0.0, 0.7617)
ob_circle_024.scale = (0.5304, 0.5304, 0.6803)
ob_circle_024.lineart.crease_threshold = 0.0
ob_circle_023.location = (0.4443, -8.252, -2.357)
ob_circle_023.rotation_euler = (0.0, -0.0, 0.7617)
ob_circle_023.scale = (0.5304, 0.5304, 1.09)
ob_circle_023.lineart.crease_threshold = 0.0
ob_circle_022.location = (-6.037, 6.623, -0.4462)
ob_circle_022.rotation_euler = (0.2133, -0.1021, 0.714)
ob_circle_022.scale = (0.5304, 0.5304, 0.6803)
ob_circle_022.lineart.crease_threshold = 0.0
ob_circle_021.location = (0.5675, -3.492, -0.7857)
ob_circle_021.rotation_euler = (0.0, -0.0, 0.7617)
ob_circle_021.scale = (0.5304, 0.5304, 0.6803)
ob_circle_021.lineart.crease_threshold = 0.0
ob_circle_020.location = (1.219, -0.6908, -0.7857)
ob_circle_020.rotation_euler = (0.0, -0.0, 0.5097)
ob_circle_020.scale = (0.4033, 0.4033, 0.4432)
ob_circle_020.lineart.crease_threshold = 0.0
ob_circle_019.location = (11.15, -0.6908, 0.0)
ob_circle_019.rotation_euler = (0.0, -0.0, 0.5097)
ob_circle_019.scale = (0.4033, 0.4033, 0.4432)
ob_circle_019.lineart.crease_threshold = 0.0
ob_circle_018.location = (11.15, 4.904, 0.0)
ob_circle_018.rotation_euler = (0.0, -0.0, 0.5097)
ob_circle_018.scale = (0.4033, 0.4033, 0.7664)
ob_circle_018.lineart.crease_threshold = 0.0
ob_circle_017.location = (3.942, 4.904, 0.0)
ob_circle_017.rotation_euler = (0.0, -0.0, 0.5097)
ob_circle_017.scale = (0.4033, 0.4033, 0.5403)
ob_circle_017.lineart.crease_threshold = 0.0
ob_circle_016.location = (-3.547, 11.69, 0.0)
ob_circle_016.rotation_euler = (0.0, -0.0, 0.5097)
ob_circle_016.scale = (0.4033, 0.4033, 0.8475)
ob_circle_016.lineart.crease_threshold = 0.0
ob_circle_015.location = (-8.279, 6.935, -0.6321)
ob_circle_015.rotation_euler = (0.0, -0.0, 0.5097)
ob_circle_015.scale = (0.4033, 0.4033, 0.8475)
ob_circle_015.lineart.crease_threshold = 0.0
ob_circle_014.location = (-7.428, 7.851, 0.0)
ob_circle_014.rotation_euler = (-0.07273, 0.01867, 0.5359)
ob_circle_014.scale = (0.2882, 0.2882, 0.3724)
ob_circle_014.lineart.crease_threshold = 0.0
ob_circle_013.location = (-2.337, 6.777, 0.0)
ob_circle_013.rotation_euler = (0.0, -0.0, 0.5097)
ob_circle_013.scale = (0.3965, 0.3965, 0.5123)
ob_circle_013.lineart.crease_threshold = 0.0
ob_circle_012.location = (9.746, 11.59, 0.0)
ob_circle_012.rotation_euler = (0.0, -0.0, 0.5097)
ob_circle_012.scale = (0.3965, 0.3965, 0.5123)
ob_circle_012.lineart.crease_threshold = 0.0
ob_circle_011.location = (12.74, 11.59, 0.0)
ob_circle_011.rotation_euler = (0.0, -0.0, 0.5097)
ob_circle_011.scale = (0.3965, 0.3965, 0.5123)
ob_circle_011.lineart.crease_threshold = 0.0
ob_circle_010.location = (11.34, 15.46, 0.0)
ob_circle_010.rotation_euler = (0.0, -0.0, 0.5097)
ob_circle_010.scale = (0.4857, 0.4857, 0.6275)
ob_circle_010.lineart.crease_threshold = 0.0
ob_circle_009.location = (11.1, 12.87, 0.0)
ob_circle_009.rotation_euler = (0.0, -0.0, 0.5097)
ob_circle_009.scale = (0.3254, 0.3254, 0.4205)
ob_circle_009.lineart.crease_threshold = 0.0
ob_circle_008.location = (10.0, 31.68, 0.0)
ob_circle_008.scale = (0.3254, 0.3254, 0.4205)
ob_circle_008.lineart.crease_threshold = 0.0
ob_cube.location = (11.06, 7.99, -3.442)
ob_cube.lineart.crease_threshold = 0.0
ob_circle_001.location = (6.191, 32.13, 0.0)
ob_circle_001.scale = (0.2958, 0.2958, 0.2958)
ob_circle_001.lineart.crease_threshold = 0.0
ob_circle.location = (10.13, 13.63, 0.0)
ob_circle.scale = (0.3254, 0.3254, 0.4205)
ob_circle.lineart.crease_threshold = 0.0

# ---- collection membership
col_collection_5.objects.link(ob_circle_003)
col_collection_5.objects.link(ob_circle_002)
col_collection_5.objects.link(ob_circle_026)
col_collection_5.objects.link(ob_circle_025)
col_collection_5.objects.link(ob_circle_024)
col_collection_5.objects.link(ob_circle_023)
col_collection_5.objects.link(ob_circle_022)
col_collection_5.objects.link(ob_circle_021)
col_collection_5.objects.link(ob_circle_020)
col_collection_5.objects.link(ob_circle_019)
col_collection_5.objects.link(ob_circle_018)
col_collection_5.objects.link(ob_circle_017)
col_collection_5.objects.link(ob_circle_016)
col_collection_5.objects.link(ob_circle_015)
col_collection_5.objects.link(ob_circle_014)
col_collection_5.objects.link(ob_circle_013)
col_collection_5.objects.link(ob_circle_012)
col_collection_5.objects.link(ob_circle_011)
col_collection_5.objects.link(ob_circle_010)
col_collection_5.objects.link(ob_circle_009)
col_collection_5.objects.link(ob_circle_008)
col_collection_5.objects.link(ob_cube)
col_collection_5.objects.link(ob_circle_001)
col_collection_5.objects.link(ob_circle)

# ---- scene / render settings (as saved in the file)
scene.frame_start = 1; scene.frame_end = 250; scene.frame_set(1)
scene.render.engine = 'BLENDER_EEVEE_NEXT'
scene.render.resolution_percentage = 50
scene.render.dither_intensity = 0.0
scene.cycles.use_denoising = False
scene.cycles.samples = 128
scene.cycles.sampling_pattern = 'TABULATED_SOBOL'
scene.cycles.use_adaptive_sampling = False
scene.cycles.use_light_tree = False
scene.cycles.blur_glossy = 0.0
scene.cycles.sample_clamp_indirect = 0.0
scene.view_settings.view_transform = 'Standard'
bpy.context.view_layer.update()

# ---- added for rendering (the .blend has no active camera and no usable light): camera, sun
cam_auto = bpy.data.cameras.new('AutoCamera')
cam_auto.lens = 50.0
cam_auto.sensor_width = 36.0
cam_auto.clip_end = 1625.38
ob_auto_camera = bpy.data.objects.new('AutoCamera', cam_auto)
scene.collection.objects.link(ob_auto_camera)
ob_auto_camera.location = (86.0201, -101.782, 80.1712)
ob_auto_camera.rotation_euler = (1.09748, -7.21219e-08, 0.694738)
scene.camera = ob_auto_camera
light_auto_sun = bpy.data.lights.new('AutoSun', 'SUN')
light_auto_sun.energy = 3.0
light_auto_sun.angle = 0.0523599
ob_auto_sun = bpy.data.objects.new('AutoSun', light_auto_sun)
scene.collection.objects.link(ob_auto_sun)
ob_auto_sun.rotation_euler = (0.872665, 0.174533, 0.523599)
bpy.context.view_layer.update()
